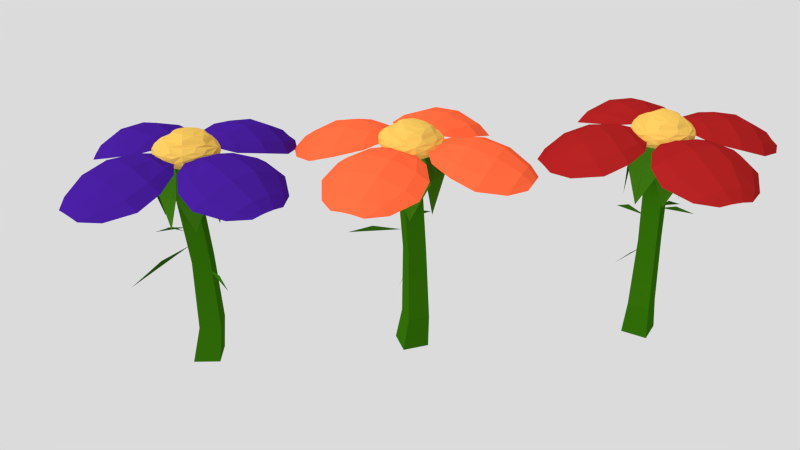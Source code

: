 # Source: Flowers1_low.blend  (saved by Blender 2.74.0; exported with 4.5.12 LTS)
import bpy
from mathutils import Matrix  # noqa: F401  (used for matrix-valued properties, if any)

bpy.ops.wm.read_factory_settings(use_empty=True)
scene = bpy.context.scene
scene.name = 'Scene'

# ---- collections
col_collection_1 = bpy.data.collections.new('Collection 1'); scene.collection.children.link(col_collection_1)

# ---- materials (node trees are filled in below, after node groups)
mat_leaf = bpy.data.materials.new('Leaf')
mat_leaf.alpha_threshold = 0.0
mat_leaf.use_transparent_shadow = False
mat_leaf.diffuse_color = (0.0411, 0.1679, 0.005954, 1.0)
mat_leaf.roughness = 0.5
mat_leaf.specular_intensity = 0.0
mat_petals = bpy.data.materials.new('Petals')
mat_petals.alpha_threshold = 0.0
mat_petals.use_transparent_shadow = False
mat_petals.diffuse_color = (1.0, 0.1332, 0.04451, 1.0)
mat_petals.roughness = 0.5
mat_petals.specular_intensity = 0.0
mat_middle = bpy.data.materials.new('Middle')
mat_middle.alpha_threshold = 0.0
mat_middle.use_transparent_shadow = False
mat_middle.diffuse_color = (0.8, 0.4956, 0.0954, 1.0)
mat_middle.roughness = 0.5
mat_middle.specular_intensity = 0.0
mat_stem = bpy.data.materials.new('Stem')
mat_stem.alpha_threshold = 0.0
mat_stem.use_transparent_shadow = False
mat_stem.diffuse_color = (0.02703, 0.1329, 0.002331, 1.0)
mat_stem.roughness = 0.5
mat_stem.specular_intensity = 0.0
mat_petals4 = bpy.data.materials.new('Petals4')
mat_petals4.alpha_threshold = 0.0
mat_petals4.use_transparent_shadow = False
mat_petals4.diffuse_color = (0.3588, 0.01309, 0.01309, 1.0)
mat_petals4.roughness = 0.5
mat_petals4.specular_intensity = 0.0
mat_petals3 = bpy.data.materials.new('petals3')
mat_petals3.alpha_threshold = 0.0
mat_petals3.use_transparent_shadow = False
mat_petals3.diffuse_color = (0.05348, 0.01094, 0.281, 1.0)
mat_petals3.roughness = 0.5
mat_petals3.specular_intensity = 0.0

# ---- material node trees

# ---- world
world_world = bpy.data.worlds.new('World'); scene.world = world_world
world_world.color = (0.7106, 0.7106, 0.7106)
world_world.use_sun_shadow = False
world_world.sun_shadow_jitter_overblur = 0.0
world_world.cycles.sampling_method = 'MANUAL'
world_world.cycles.sample_map_resolution = 256

# ---- cameras
cam_camera = bpy.data.cameras.new('Camera')
cam_camera.clip_end = 100.0
cam_camera.lens = 35.0
cam_camera.sensor_width = 32.0
cam_camera.sensor_height = 18.0
cam_camera.ortho_scale = 7.314
cam_camera.dof.focus_distance = 0.0
cam_camera.dof.aperture_fstop = 128.0

# ---- lights
light_lamp = bpy.data.lights.new('Lamp', 'SUN')
light_lamp.transmission_factor = 0.0
light_lamp.cutoff_distance = 30.0
light_lamp.use_shadow = False
light_lamp.angle = 0.1993
light_lamp.energy = 2.09
light_lamp.shadow_buffer_clip_start = 1.001
light_lamp.shadow_soft_size = 0.1
light_lamp.shadow_cascade_max_distance = 1000.0
light_lamp.cycles.use_multiple_importance_sampling = False

# ---- meshes
me_plane_001 = bpy.data.meshes.new('Plane.001')
me_plane_001.from_pydata([(1.896, -0.3523, -4.002), (0.3455, -0.3303, -3.528), (1.129, -0.2583, -3.662), (-2.182, -0.8972, -2.43), (-0.5064, -0.3459, -2.149), (-1.277, -0.6626, -2.155), (-2.525, -0.4018, -2.64), (-0.5918, -0.4256, -2.273), (-1.541, -0.4822, -2.315), (-1.193, -0.6956, -1.65), (-1.246, 0.005606, 0.1946), (-1.66, -0.05711, -0.4924), (-0.8331, -0.9367, -0.3685), (-0.7744, -0.1222, 0.5511), (-0.6575, -0.2463, 0.5686), (-0.8101, -0.2602, 0.1879), (-1.143, -0.4723, -0.4622), (-0.6639, -0.6124, 0.2816), (-0.8608, -0.2754, 0.2055), (-1.204, -0.5967, -1.036), (-1.196, -0.4864, -0.4448), (-0.6727, -0.1714, 0.5449), (-0.9621, 0.1542, -1.82), (-0.5599, 0.6444, 0.06369), (-0.6382, 0.7747, -0.663), (-1.624, -0.0452, -0.5406), (-0.6354, 0.3712, 0.4519), (-0.7747, 0.2557, 0.4691), (-0.7696, 0.2935, 0.07737), (-1.032, 0.319, -0.6198), (-1.254, 0.06934, 0.1495), (-0.8177, 0.3157, 0.08762), (-1.029, 0.2526, -1.206), (-1.082, 0.3421, -0.6097), (-0.6641, 0.2945, 0.4517), (0.2501, 0.5295, -1.876), (0.6486, 0.6385, 0.06457), (0.9552, 0.7041, -0.6525), (-0.7286, 0.8212, -0.67), (0.1478, 0.5672, 0.4226), (-0.0896, 0.5837, 0.4201), (0.03827, 0.5749, 0.03537), (0.1092, 0.6899, -0.6751), (-0.533, 0.7204, 0.05235), (0.04512, 0.6115, 0.04347), (0.1905, 0.637, -1.263), (0.1139, 0.7276, -0.6672), (0.02323, 0.5442, 0.4145), (1.339, 0.1258, -1.816), (1.226, 0.05454, 0.1517), (1.63, -0.09628, -0.533), (0.88, 0.8086, -0.6681), (0.7935, 0.2857, 0.4646), (0.6878, 0.4132, 0.4456), (0.8119, 0.3228, 0.07299), (1.163, 0.3201, -0.62), (0.7004, 0.6894, 0.05696), (0.865, 0.34, 0.08398), (1.298, 0.2349, -1.203), (1.214, 0.3384, -0.6091), (0.6954, 0.3347, 0.4457), (1.31, -0.6554, -1.699), (0.6473, -0.548, 0.2417), (0.7832, -0.8708, -0.4174), (1.716, -0.02887, -0.5431), (0.7036, -0.1879, 0.5353), (0.8359, -0.06954, 0.5176), (0.8359, -0.2024, 0.1514), (1.165, -0.4198, -0.5095), (1.306, 0.04146, 0.1537), (0.8852, -0.2202, 0.1676), (1.28, -0.5534, -1.085), (1.212, -0.4366, -0.4934), (0.7277, -0.1135, 0.5126), (-0.04339, -2.622, -2.9), (0.1015, -0.5987, -2.538), (0.1552, -1.588, -2.491), (0.2681, -1.054, -1.64), (-0.4358, -0.5925, 0.2483), (-0.6644, -0.8717, -0.4173), (1.026, -0.8698, -0.4176), (0.03953, -0.4021, 0.5673), (0.2785, -0.4021, 0.5673), (0.159, -0.4968, 0.1953), (0.189, -0.8116, -0.451), (0.7538, -0.5925, 0.2483), (0.159, -0.5304, 0.2139), (0.2332, -0.9611, -1.025), (0.187, -0.8442, -0.4326), (0.159, -0.3734, 0.5514), (-1.094, -0.9104, -6.953), (-0.1283, -0.336, -7.038), (0.837, -0.9104, -6.953), (-0.1286, -1.485, -6.867), (-0.1422, -0.924, -7.027), (0.01577, 0.003321, 0.3241), (-0.05867, -0.5743, -0.723), (0.03411, -0.6791, -3.197), (0.6397, -0.1619, -0.7956), (0.6913, -0.2891, -3.256), (-0.04898, 0.2467, -0.8616), (0.03566, 0.101, -3.314), (-0.7474, -0.1657, -0.7891), (-0.6214, -0.289, -3.255), (0.1728, -0.2393, 0.1302), (1.057, -0.235, 0.2635), (-0.2976, -0.1484, 0.1161), (-0.3005, 0.1494, 0.06071), (0.1775, 0.2421, 0.03707), (1.34, -0.2227, 0.3945), (0.03425, -0.773, 0.5304), (-1.242, -0.211, 0.3985), (-0.8014, 0.737, 0.2085), (0.9242, 0.7248, 0.2082), (1.206, -0.4603, 0.5258), (-0.4, -0.7694, 0.6089), (-1.392, 0.04188, 0.4404), (-0.4499, 0.9355, 0.2492), (1.336, 0.5902, 0.3009), (0.7164, -0.5912, 0.9181), (-0.8334, -0.5, 0.9093), (-1.185, 0.3975, 0.7451), (0.1752, 0.956, 0.6441), (1.441, 0.2726, 0.751), (1.08, 0.3492, 0.9611), (0.7794, 0.6805, 0.8952), (0.8043, 0.8349, 0.6623), (0.007927, 0.8247, 0.8719), (-0.5501, 0.656, 0.9138), (-0.8897, 0.7191, 0.684), (-0.7221, 0.1251, 1.066), (-1.071, 0.09041, 0.8839), (-1.171, -0.2269, 0.8576), (-0.1895, -0.2976, 1.141), (-0.301, -0.5276, 0.9961), (0.1707, -0.6953, 0.9454), (0.6718, -0.1407, 1.096), (0.9445, -0.2949, 0.9339), (1.354, -0.08858, 0.8176), (1.6, 0.3663, 0.5795), (1.409, 0.6385, 0.455), (1.021, 0.8483, 0.5048), (0.0355, 1.038, 0.4764), (-0.477, 1.003, 0.4003), (-0.9108, 0.8506, 0.5066), (-1.373, 0.3509, 0.6106), (-1.437, 0.05951, 0.5896), (-1.356, -0.2119, 0.7001), (-0.8361, -0.6344, 0.7819), (-0.4134, -0.7752, 0.7596), (0.05909, -0.8119, 0.8394), (0.9019, -0.6488, 0.787), (1.242, -0.4569, 0.6772), (1.471, -0.1961, 0.6954), (0.5524, 0.9801, 0.398), (0.5225, 0.9088, 0.2536), (0.02368, 0.8988, 0.1823), (-1.225, 0.6149, 0.4714), (-1.151, 0.5652, 0.3242), (-1.257, 0.2791, 0.3163), (-1.173, -0.4669, 0.6625), (-1.102, -0.4544, 0.5106), (-0.7426, -0.619, 0.4803), (0.5109, -0.7973, 0.7514), (0.4827, -0.765, 0.5925), (0.8451, -0.6157, 0.4768), (1.624, 0.06516, 0.5564), (1.532, 0.04653, 0.4046), (1.43, 0.3053, 0.2736), (0.803, 0.5275, 0.1141), (0.3162, 0.5036, 0.06345), (-0.05978, 0.6943, 0.08909), (-0.5494, 0.599, 0.1046), (-0.6604, 0.3137, 0.1039), (-1.025, 0.1673, 0.2025), (-1.015, -0.1325, 0.2544), (-0.6468, -0.2904, 0.2132), (-0.5211, -0.5355, 0.3289), (1.104, 0.2792, 0.1526), (0.9163, 0.008829, 0.1497), (0.471, 0.0002403, 0.08304), (-0.04626, -0.6282, 0.3526), (0.3069, -0.4755, 0.2504), (0.7526, -0.4749, 0.3155), (1.854, -1.688, 0.664), (1.948, -2.457, 0.5445), (1.367, -3.215, 0.3537), (1.271, -0.9405, 0.6269), (-0.3283, -0.9894, 0.7736), (-0.3439, -3.249, 0.5397), (-0.5397, -2.497, 0.8716), (-0.5084, -1.716, 0.9426), (0.4902, -0.9872, 0.7577), (0.5174, -3.251, 0.5433), (0.7132, -2.5, 0.878), (0.6815, -1.715, 0.9397), (-1.681, -1.688, 0.6668), (-1.775, -2.455, 0.5379), (-1.193, -3.214, 0.35), (-1.116, -0.9435, 0.6357), (1.856, -1.738, 0.7918), (1.95, -2.509, 0.6705), (1.367, -3.268, 0.4795), (1.281, -0.9996, 0.7528), (-0.3305, -1.056, 0.926), (-0.3439, -3.305, 0.6651), (-0.5398, -2.55, 0.9951), (-0.5085, -1.768, 1.08), (0.4955, -1.056, 0.909), (0.5174, -3.306, 0.6692), (0.7133, -2.553, 1.002), (0.6818, -1.767, 1.076), (-1.683, -1.739, 0.7958), (-1.776, -2.507, 0.6637), (-1.193, -3.267, 0.4752), (-1.123, -0.9991, 0.7606), (-0.7757, -0.6236, 0.6322), (2.558, -2.439, 0.3558), (-1.494, -0.927, 0.5556), (0.3729, -0.6944, 0.707), (-2.385, -2.439, 0.3554), (-0.739, -3.609, 0.3219), (-1.605, -3.208, 0.2701), (0.3589, -3.638, 0.3887), (-0.2188, -0.6925, 0.7272), (1.642, -0.9265, 0.5709), (1.779, -3.209, 0.2703), (2.433, -1.675, 0.4988), (-0.1853, -3.638, 0.3885), (-2.26, -1.675, 0.4985), (0.9172, -0.6251, 0.6277), (0.9125, -3.609, 0.3222), (2.992, 1.131, 0.2424), (4.236, 1.151, 0.00589), (5.442, 0.7622, -0.2399), (1.811, 0.8258, 0.3325), (1.862, -0.1388, 0.6404), (5.524, -0.2336, 0.08964), (4.351, -0.29, 0.5421), (3.077, -0.2424, 0.7225), (1.889, 0.357, 0.5392), (5.534, 0.2792, 0.01648), (4.366, 0.4561, 0.4368), (3.085, 0.4655, 0.6136), (2.965, -0.973, 0.56), (4.202, -1.065, 0.3304), (5.419, -0.7611, -0.01608), (1.738, -0.6219, 0.5866), (3.102, 1.146, 0.3606), (4.348, 1.166, 0.1219), (5.556, 0.7762, -0.1242), (1.949, 0.8493, 0.4509), (2.007, -0.1238, 0.7824), (5.641, -0.2198, 0.2047), (4.463, -0.2763, 0.6557), (3.191, -0.2271, 0.85), (2.041, 0.3782, 0.6824), (5.651, 0.2932, 0.132), (4.478, 0.4699, 0.5505), (3.199, 0.481, 0.74), (3.075, -0.9596, 0.6795), (4.313, -1.051, 0.4465), (5.533, -0.7472, 0.09918), (1.858, -0.612, 0.7022), (1.219, -0.412, 0.5988), (4.172, 1.492, -0.2309), (1.683, -0.8523, 0.5466), (1.444, 0.2983, 0.5294), (4.133, -1.449, 0.2076), (6.069, -0.5046, -0.1413), (5.391, -1.016, -0.05715), (6.139, 0.1559, -0.1775), (1.384, -0.07383, 0.6244), (1.786, 1.052, 0.2428), (5.418, 0.9975, -0.3574), (2.943, 1.456, 0.03045), (6.135, -0.1679, -0.1294), (2.904, -1.338, 0.4482), (1.361, 0.6522, 0.3828), (6.082, 0.478, -0.2878), (-1.933, 1.753, 0.1497), (-2.091, 2.461, -0.1895), (-1.573, 3.161, -0.5979), (-1.322, 1.067, 0.3064), (0.3112, 1.205, 0.4276), (0.1302, 3.292, -0.4366), (0.3865, 2.657, 0.1023), (0.4215, 1.923, 0.3988), (-0.5316, 1.178, 0.4116), (-0.7301, 3.268, -0.4296), (-0.8649, 2.622, 0.1136), (-0.7675, 1.885, 0.4015), (1.599, 1.864, 0.1358), (1.627, 2.572, -0.2124), (0.9832, 3.238, -0.6129), (1.134, 1.149, 0.3), (-1.941, 1.833, 0.2583), (-2.099, 2.542, -0.08342), (-1.579, 3.243, -0.4924), (-1.344, 1.162, 0.4123), (0.3048, 1.311, 0.5606), (0.1241, 3.376, -0.3321), (0.3808, 2.738, 0.2059), (0.4158, 2.007, 0.5164), (-0.5474, 1.29, 0.5419), (-0.7363, 3.352, -0.3246), (-0.8709, 2.703, 0.2172), (-0.7736, 1.968, 0.5179), (1.595, 1.945, 0.2455), (1.623, 2.653, -0.1064), (0.9774, 3.319, -0.5078), (1.135, 1.236, 0.4079), (0.8549, 0.8574, 0.3706), (-2.697, 2.378, -0.3632), (1.533, 1.131, 0.2187), (-0.4105, 0.927, 0.4264), (2.24, 2.531, -0.3864), (0.4963, 3.597, -0.7535), (1.396, 3.226, -0.6902), (-0.6033, 3.607, -0.6927), (0.2318, 0.936, 0.4545), (-1.695, 1.024, 0.2626), (-1.983, 3.121, -0.6744), (-2.509, 1.683, -0.002956), (-0.05982, 3.624, -0.6954), (2.181, 1.828, -0.0254), (-0.9798, 0.804, 0.3772), (-1.153, 3.546, -0.7456), (-2.863, -1.058, 0.5701), (-4.106, -1.16, 0.3508), (-5.329, -0.8671, 0.003251), (-1.637, -0.6878, 0.5884), (-1.781, 0.2838, 0.5838), (-5.462, 0.1713, 0.0292), (-4.295, 0.3579, 0.4454), (-3.02, 0.3793, 0.6299), (-1.746, -0.2064, 0.6453), (-5.446, -0.3407, 0.109), (-4.272, -0.3867, 0.5626), (-2.992, -0.3289, 0.7329), (-2.944, 1.045, 0.2584), (-4.183, 1.054, 0.01414), (-5.383, 0.655, -0.2274), (-1.722, 0.7465, 0.3704), (-2.972, -1.046, 0.6886), (-4.218, -1.148, 0.4673), (-5.443, -0.8542, 0.1191), (-1.76, -0.6805, 0.7046), (-1.921, 0.3012, 0.7237), (-5.579, 0.1842, 0.1444), (-4.408, 0.3707, 0.5592), (-3.134, 0.3938, 0.7575), (-1.886, -0.1938, 0.7837), (-5.564, -0.3277, 0.2246), (-4.385, -0.374, 0.6765), (-3.105, -0.3147, 0.8593), (-3.054, 1.06, 0.3779), (-4.295, 1.068, 0.1302), (-5.497, 0.668, -0.112), (-1.843, 0.7633, 0.4869), (-1.213, 0.567, 0.4319), (-4.024, -1.545, 0.2223), (-1.697, 0.9689, 0.2547), (-1.239, -0.1293, 0.6299), (-4.133, 1.396, -0.217), (-6.019, 0.3657, -0.2712), (-5.367, 0.8908, -0.3417), (-6.057, -0.2805, -0.1124), (-1.276, 0.2281, 0.5902), (-1.599, -0.9171, 0.5668), (-5.292, -1.122, -0.04106), (-2.796, -1.422, 0.461), (-6.068, 0.0432, -0.1609), (-2.901, 1.37, 0.04338), (-1.125, -0.4655, 0.6026), (-5.982, -0.6167, -0.1244), (0.4345, 0.3515, 1.112), (0.8003, 0.4979, 1.009), (-0.06529, 0.4463, 1.099), (-0.2043, 0.6891, 0.9803), (-0.3913, 0.1462, 1.171), (-0.08888, -0.101, 1.215), (0.4067, -0.006044, 1.188), (0.04547, -1.038, -5.642), (0.8308, -0.5685, -5.712), (0.04363, -0.1001, -5.782), (-0.7417, -0.5694, -5.712), (0.773, -0.2069, 0.9988), (-0.2306, -0.3887, 1.051), (-0.8524, 0.1031, 0.9643), (-0.6557, 0.7118, 0.7862), (-0.00215, 0.885, 0.7539), (0.8695, 0.7212, 0.7802), (1.24, 0.3537, 0.8412), (0.04374, -0.002992, 0.06667), (1.082, -0.422, 0.3882), (-0.353, -0.6967, 0.4607), (-1.24, 0.02704, 0.3158), (-0.3902, 0.8108, 0.1435), (1.178, 0.5075, 0.189), (0.4989, -0.7568, 0.8644), (-1.141, -0.4368, 0.7867), (-1.179, 0.6081, 0.609), (0.5309, 0.9575, 0.5468), (1.569, 0.07962, 0.689), (-0.1872, -0.4168, 0.2075), (0.6482, -0.2562, 0.1773), (0.4206, -0.6685, 0.4128), (1.302, 0.02367, 0.2591), (0.6697, 0.2718, 0.07023), (-0.7039, 0.005292, 0.1363), (-0.9407, -0.4031, 0.3492), (-0.1955, 0.4391, 0.04523), (-0.9714, 0.4633, 0.1925), (0.4394, 0.7419, 0.1398), (1.474, -0.2222, 0.5496), (1.598, 0.3491, 0.4187), (0.04428, -0.8361, 0.7042), (0.9165, -0.6651, 0.6405), (-1.365, -0.2229, 0.5514), (-0.8282, -0.6612, 0.639), (-0.9106, 0.8344, 0.3453), (-1.382, 0.3289, 0.4607), (1.02, 0.8336, 0.3409), (0.03782, 1.023, 0.3127), (1.171, -0.407, 0.8191), (-0.3866, -0.7035, 0.8929), (-1.351, 0.07696, 0.7438), (-0.4549, 0.9858, 0.5837), (1.36, 0.637, 0.6364), (0.3736, -0.5018, 1.012), (1.184, 0.04147, 0.8914), (-0.8234, -0.2716, 0.9902), (-0.9247, 0.4432, 0.8337), (0.05395, 0.1589, 1.183), (0.7748, 0.1859, 1.103), (-0.4898, 0.426, 1.069), (0.3365, 0.6803, 0.9931)], [], [(94, 93, 90), (8, 6, 7), (2, 1, 0), (91, 94, 90), (95, 100, 102), (76, 74, 75), (5, 4, 3), (10, 18, 21), (16, 11, 15), (20, 10, 11), (8, 7, 6), (9, 11, 16, 12), (18, 17, 21), (14, 17, 12, 15), (33, 23, 24), (12, 17, 20), (16, 15, 12), (22, 24, 29, 25), (31, 30, 34), (10, 13, 15, 11), (23, 31, 34), (20, 19, 9, 12), (29, 24, 28), (20, 18, 10), (15, 13, 21, 14), (14, 21, 17), (13, 10, 21), (18, 20, 17), (11, 9, 19, 20), (27, 30, 25, 28), (46, 36, 37), (25, 30, 33), (29, 28, 25), (35, 37, 42, 38), (44, 43, 47), (23, 26, 28, 24), (36, 44, 47), (33, 32, 22, 25), (42, 37, 41), (33, 31, 23), (28, 26, 34, 27), (27, 34, 30), (26, 23, 34), (31, 33, 30), (24, 22, 32, 33), (40, 43, 38, 41), (59, 49, 50), (38, 43, 46), (42, 41, 38), (48, 50, 55, 51), (57, 56, 60), (36, 39, 41, 37), (49, 57, 60), (46, 45, 35, 38), (55, 50, 54), (46, 44, 36), (41, 39, 47, 40), (40, 47, 43), (39, 36, 47), (44, 46, 43), (37, 35, 45, 46), (53, 56, 51, 54), (72, 62, 63), (51, 56, 59), (55, 54, 51), (61, 63, 68, 64), (70, 69, 73), (49, 52, 54, 50), (62, 70, 73), (59, 58, 48, 51), (68, 63, 67), (59, 57, 49), (54, 52, 60, 53), (53, 60, 56), (52, 49, 60), (57, 59, 56), (50, 48, 58, 59), (66, 69, 64, 67), (64, 69, 72), (68, 67, 64), (62, 65, 67, 63), (96, 95, 102), (72, 71, 61, 64), (72, 70, 62), (67, 65, 73, 66), (66, 73, 69), (65, 62, 73), (70, 72, 69), (63, 61, 71, 72), (78, 86, 89), (84, 79, 83), (88, 78, 79), (76, 75, 74), (77, 79, 84, 80), (86, 85, 89), (103, 97, 96, 102), (82, 85, 80, 83), (98, 96, 97, 99), (95, 98, 100), (80, 85, 88), (84, 83, 80), (78, 81, 83, 79), (389, 388, 133, 130), (102, 100, 101, 103), (88, 87, 77, 80), (88, 86, 78), (83, 81, 89, 82), (82, 89, 85), (100, 98, 99, 101), (81, 78, 89), (86, 88, 85), (79, 77, 87, 88), (92, 91, 385, 384), (432, 120, 426, 134), (403, 122, 126), (93, 383, 386, 90), (99, 97, 383, 384), (229, 212, 215, 218), (91, 90, 386, 385), (93, 92, 384, 383), (92, 94, 91), (93, 94, 92), (406, 104, 394, 180), (109, 408, 167, 415), (429, 126, 392), (418, 152, 425, 151), (392, 391, 127, 125), (417, 110, 407, 164), (393, 429, 392), (186, 185, 217, 226), (197, 196, 191, 190), (186, 193, 194, 185), (96, 98, 95), (408, 105, 406, 179), (122, 428, 391), (385, 101, 99, 384), (421, 112, 413, 158), (423, 113, 414, 155), (394, 104, 405, 106), (191, 196, 199, 188), (163, 417, 164, 418), (395, 105, 408, 109), (178, 408, 179, 409), (406, 105, 395, 183), (394, 106, 410, 107), (160, 419, 161, 420), (185, 184, 227, 217), (394, 107, 412, 108), (157, 421, 158, 422), (175, 410, 176, 411), (108, 409, 180, 394), (172, 412, 173, 413), (395, 109, 415, 114), (166, 415, 167, 416), (396, 110, 417, 115), (223, 193, 186, 231), (108, 412, 170, 409), (397, 111, 419, 116), (396, 162, 411, 177), (407, 110, 396, 181), (154, 423, 155, 424), (398, 112, 421, 117), (397, 159, 413, 174), (411, 111, 397, 175), (114, 415, 152, 418), (399, 113, 423, 118), (413, 112, 398, 172), (414, 113, 399, 169), (114, 418, 165, 395), (431, 137, 425, 138), (115, 420, 162, 396), (116, 422, 159, 397), (117, 424, 156, 398), (118, 416, 168, 399), (199, 196, 229, 218), (119, 430, 135, 400), (163, 418, 151, 400), (120, 432, 132, 401), (166, 416, 139, 404), (422, 146, 427, 145), (121, 433, 129, 402), (160, 420, 148, 401), (424, 143, 428, 142), (391, 392, 126, 122), (390, 389, 130, 128), (157, 422, 145, 402), (416, 140, 429, 139), (123, 431, 138, 404), (391, 390, 128, 127), (154, 424, 142, 403), (430, 119, 425, 137), (428, 390, 391), (436, 130, 380), (124, 136, 387, 393), (435, 377, 437, 376), (433, 389, 390), (131, 427, 132, 432), (434, 381, 382), (403, 126, 429, 141), (124, 435, 136), (130, 436, 128), (435, 124, 377), (381, 380, 130, 133), (215, 216, 218), (432, 388, 389), (402, 129, 428, 144), (127, 437, 125), (433, 131, 432, 389), (428, 129, 433, 390), (387, 431, 393), (432, 134, 430, 388), (430, 137, 431, 387), (404, 138, 425, 153), (400, 135, 426, 150), (425, 119, 400, 151), (135, 430, 134, 426), (141, 429, 140, 423), (154, 403, 141, 423), (420, 149, 426, 148), (431, 123, 429, 393), (144, 428, 143, 421), (157, 402, 144, 421), (428, 122, 403, 142), (147, 427, 146, 419), (160, 401, 147, 419), (427, 121, 402, 145), (150, 426, 149, 417), (163, 400, 150, 417), (426, 120, 401, 148), (153, 425, 152, 415), (178, 409, 169, 399), (166, 404, 153, 415), (118, 423, 140, 416), (156, 424, 155, 414), (398, 156, 414, 171), (117, 421, 143, 424), (159, 422, 158, 413), (116, 419, 146, 422), (162, 420, 161, 411), (115, 417, 149, 420), (188, 199, 216, 224), (165, 418, 164, 407), (407, 183, 395, 165), (168, 416, 167, 408), (178, 399, 168, 408), (171, 414, 170, 412), (172, 398, 171, 412), (174, 413, 173, 410), (175, 397, 174, 410), (107, 410, 173, 412), (177, 411, 176, 405), (181, 396, 177, 405), (429, 123, 404, 139), (180, 409, 179, 406), (222, 220, 197, 198), (183, 407, 182, 406), (181, 405, 182, 407), (222, 221, 214), (213, 214, 205, 206), (239, 244, 247, 236), (212, 213, 206, 207), (194, 193, 189, 190), (247, 244, 277, 266), (204, 215, 212, 207), (185, 194, 195, 184), (223, 209, 205, 228), (195, 194, 190, 191), (200, 211, 210, 201), (198, 197, 190, 189), (196, 197, 220, 229), (195, 192, 187, 184), (224, 219, 192, 188), (221, 198, 189, 228), (188, 192, 195, 191), (187, 192, 219, 230), (227, 184, 187, 225), (217, 201, 202, 226), (202, 231, 226), (205, 209, 210, 206), (263, 264, 266), (225, 203, 200, 227), (234, 241, 242, 233), (225, 230, 203), (223, 228, 189, 193), (236, 247, 264, 272), (228, 205, 214, 221), (245, 244, 239, 238), (203, 230, 219, 208), (202, 201, 210, 209), (234, 233, 265, 274), (204, 208, 219, 224), (207, 211, 208, 204), (187, 230, 225), (206, 210, 211, 207), (220, 213, 212, 229), (227, 200, 201, 217), (214, 213, 220, 222), (271, 241, 234, 279), (277, 260, 263, 266), (270, 268, 245, 246), (231, 202, 209, 223), (224, 216, 215, 204), (208, 211, 200, 203), (233, 232, 275, 265), (221, 222, 198), (226, 231, 186), (216, 199, 218), (270, 269, 262), (261, 262, 253, 254), (287, 292, 295, 284), (260, 261, 254, 255), (242, 241, 237, 238), (295, 292, 325, 314), (252, 263, 260, 255), (233, 242, 243, 232), (271, 257, 253, 276), (243, 242, 238, 239), (248, 259, 258, 249), (246, 245, 238, 237), (244, 245, 268, 277), (243, 240, 235, 232), (272, 267, 240, 236), (269, 246, 237, 276), (236, 240, 243, 239), (235, 240, 267, 278), (275, 232, 235, 273), (265, 249, 250, 274), (250, 279, 274), (253, 257, 258, 254), (311, 312, 314), (273, 251, 248, 275), (282, 289, 290, 281), (273, 278, 251), (271, 276, 237, 241), (284, 295, 312, 320), (276, 253, 262, 269), (293, 292, 287, 286), (251, 278, 267, 256), (250, 249, 258, 257), (282, 281, 313, 322), (252, 256, 267, 272), (255, 259, 256, 252), (235, 278, 273), (254, 258, 259, 255), (268, 261, 260, 277), (275, 248, 249, 265), (262, 261, 268, 270), (319, 289, 282, 327), (325, 308, 311, 314), (318, 316, 293, 294), (279, 250, 257, 271), (272, 264, 263, 252), (256, 259, 248, 251), (281, 280, 323, 313), (269, 270, 246), (274, 279, 234), (264, 247, 266), (318, 317, 310), (309, 310, 301, 302), (335, 340, 343, 332), (308, 309, 302, 303), (290, 289, 285, 286), (343, 340, 373, 362), (300, 311, 308, 303), (281, 290, 291, 280), (319, 305, 301, 324), (291, 290, 286, 287), (296, 307, 306, 297), (294, 293, 286, 285), (292, 293, 316, 325), (291, 288, 283, 280), (320, 315, 288, 284), (317, 294, 285, 324), (284, 288, 291, 287), (283, 288, 315, 326), (323, 280, 283, 321), (313, 297, 298, 322), (298, 327, 322), (301, 305, 306, 302), (359, 360, 362), (321, 299, 296, 323), (330, 337, 338, 329), (321, 326, 299), (319, 324, 285, 289), (332, 343, 360, 368), (324, 301, 310, 317), (341, 340, 335, 334), (299, 326, 315, 304), (298, 297, 306, 305), (330, 329, 361, 370), (300, 304, 315, 320), (303, 307, 304, 300), (283, 326, 321), (302, 306, 307, 303), (316, 309, 308, 325), (323, 296, 297, 313), (310, 309, 316, 318), (367, 337, 330, 375), (373, 356, 359, 362), (366, 364, 341, 342), (327, 298, 305, 319), (320, 312, 311, 300), (304, 307, 296, 299), (329, 328, 371, 361), (317, 318, 294), (322, 327, 282), (312, 295, 314), (378, 434, 376, 437), (366, 365, 358), (357, 358, 349, 350), (125, 377, 124), (382, 435, 376, 434), (356, 357, 350, 351), (338, 337, 333, 334), (128, 379, 127), (348, 359, 356, 351), (329, 338, 339, 328), (367, 353, 349, 372), (339, 338, 334, 335), (344, 355, 354, 345), (342, 341, 334, 333), (340, 341, 364, 373), (339, 336, 331, 328), (368, 363, 336, 332), (365, 342, 333, 372), (332, 336, 339, 335), (331, 336, 363, 374), (103, 386, 383, 97), (371, 328, 331, 369), (361, 345, 346, 370), (346, 375, 370), (349, 353, 354, 350), (128, 436, 379), (369, 347, 344, 371), (381, 434, 380), (369, 374, 347), (367, 372, 333, 337), (372, 349, 358, 365), (437, 127, 379), (347, 374, 363, 352), (346, 345, 354, 353), (136, 435, 382), (348, 352, 363, 368), (351, 355, 352, 348), (331, 374, 369), (350, 354, 355, 351), (364, 357, 356, 373), (371, 344, 345, 361), (358, 357, 364, 366), (375, 346, 353, 367), (368, 360, 359, 348), (352, 355, 344, 347), (405, 104, 406, 182), (365, 366, 342), (370, 375, 330), (360, 343, 362), (380, 434, 378, 436), (136, 382, 381, 133), (125, 437, 377), (379, 436, 378, 437), (103, 101, 385, 386), (106, 405, 176, 410), (419, 111, 411, 161), (388, 387, 136, 133), (388, 430, 387), (393, 392, 125, 124), (433, 121, 427, 131), (401, 132, 427, 147), (5, 3, 4), (409, 170, 414, 169), (2, 0, 1)])
me_plane_001.polygons.foreach_set('material_index', [3, 0, 0, 3, 3, 0, 0, 0, 0, 0, 0, 0, 0, 0, 0, 0, 0, 0, 0, 0, 0, 0, 0, 0, 0, 0, 0, 0, 0, 0, 0, 0, 0, 0, 0, 0, 0, 0, 0, 0, 0, 0, 0, 0, 0, 0, 0, 0, 0, 0, 0, 0, 0, 0, 0, 0, 0, 0, 0, 0, 0, 0, 0, 0, 0, 0, 0, 0, 0, 0, 0, 0, 0, 0, 0, 0, 0, 0, 0, 0, 0, 3, 0, 0, 0, 0, 0, 0, 0, 0, 0, 0, 0, 0, 0, 3, 0, 3, 3, 0, 0, 0, 2, 3, 0, 0, 0, 0, 3, 0, 0, 0, 3, 2, 2, 3, 3, 5, 3, 3, 3, 3, 2, 2, 2, 2, 2, 2, 2, 5, 5, 5, 3, 2, 2, 3, 2, 2, 2, 5, 2, 2, 2, 2, 2, 2, 5, 2, 2, 2, 2, 2, 2, 2, 2, 5, 2, 2, 2, 2, 2, 2, 2, 2, 2, 2, 2, 2, 2, 2, 2, 2, 2, 2, 5, 2, 2, 2, 2, 2, 2, 2, 2, 2, 2, 2, 2, 2, 2, 2, 2, 2, 2, 2, 2, 2, 2, 2, 2, 2, 2, 2, 2, 5, 2, 2, 2, 2, 2, 2, 2, 2, 2, 2, 2, 2, 2, 2, 2, 2, 2, 2, 2, 2, 2, 2, 2, 2, 2, 2, 2, 2, 2, 2, 2, 2, 2, 2, 2, 2, 5, 2, 2, 2, 2, 2, 2, 2, 2, 2, 2, 2, 2, 2, 5, 2, 2, 5, 5, 5, 5, 5, 5, 5, 5, 5, 5, 5, 5, 5, 5, 5, 5, 5, 5, 5, 5, 5, 5, 5, 5, 5, 5, 5, 5, 5, 5, 5, 5, 5, 5, 5, 5, 5, 5, 5, 5, 5, 5, 5, 5, 5, 5, 5, 5, 5, 5, 5, 5, 5, 5, 5, 5, 5, 5, 5, 5, 5, 5, 5, 5, 5, 5, 5, 5, 5, 5, 5, 5, 5, 5, 5, 5, 5, 5, 5, 5, 5, 5, 5, 5, 5, 5, 5, 5, 5, 5, 5, 5, 5, 5, 5, 5, 5, 5, 5, 5, 5, 5, 5, 5, 5, 5, 5, 5, 5, 5, 5, 5, 5, 5, 5, 5, 5, 5, 5, 5, 5, 5, 5, 5, 5, 5, 5, 5, 5, 5, 5, 5, 5, 5, 5, 5, 5, 5, 5, 5, 5, 5, 5, 5, 5, 5, 5, 5, 5, 5, 2, 5, 5, 2, 2, 5, 5, 2, 5, 5, 5, 5, 5, 5, 5, 5, 5, 5, 5, 5, 3, 5, 5, 5, 5, 2, 5, 2, 5, 5, 5, 2, 5, 5, 2, 5, 5, 5, 5, 5, 5, 5, 5, 5, 5, 2, 5, 5, 5, 2, 2, 2, 2, 3, 2, 2, 2, 2, 2, 2, 2, 0, 2, 0])
me_plane_001.materials.append(mat_leaf)
me_plane_001.materials.append(mat_petals)
me_plane_001.materials.append(mat_middle)
me_plane_001.materials.append(mat_stem)
me_plane_001.materials.append(mat_petals4)
me_plane_001.materials.append(mat_petals3)
me_plane_001.use_remesh_preserve_volume = False
me_plane_001.use_remesh_preserve_attributes = False
me_plane_001.use_mirror_vertex_groups = False
me_plane_001.update()
me_plane_000 = bpy.data.meshes.new('Plane.000')
me_plane_000.from_pydata([(1.896, -0.3523, -4.002), (0.3455, -0.3303, -3.528), (1.129, -0.2583, -3.662), (-2.182, -0.8972, -2.43), (-0.5064, -0.3459, -2.149), (-1.277, -0.6626, -2.155), (-2.525, -0.4018, -2.64), (-0.5918, -0.4256, -2.273), (-1.541, -0.4822, -2.315), (-1.193, -0.6956, -1.65), (-1.246, 0.005606, 0.1946), (-1.66, -0.05711, -0.4924), (-0.8331, -0.9367, -0.3685), (-0.7744, -0.1222, 0.5511), (-0.6575, -0.2463, 0.5686), (-0.8101, -0.2602, 0.1879), (-1.143, -0.4723, -0.4622), (-0.6639, -0.6124, 0.2816), (-0.8608, -0.2754, 0.2055), (-1.204, -0.5967, -1.036), (-1.196, -0.4864, -0.4448), (-0.6727, -0.1714, 0.5449), (-0.9621, 0.1542, -1.82), (-0.5599, 0.6444, 0.06369), (-0.6382, 0.7747, -0.663), (-1.624, -0.0452, -0.5406), (-0.6354, 0.3712, 0.4519), (-0.7747, 0.2557, 0.4691), (-0.7696, 0.2935, 0.07737), (-1.032, 0.319, -0.6198), (-1.254, 0.06934, 0.1495), (-0.8177, 0.3157, 0.08762), (-1.029, 0.2526, -1.206), (-1.082, 0.3421, -0.6097), (-0.6641, 0.2945, 0.4517), (0.2501, 0.5295, -1.876), (0.6486, 0.6385, 0.06457), (0.9552, 0.7041, -0.6525), (-0.7286, 0.8212, -0.67), (0.1478, 0.5672, 0.4226), (-0.0896, 0.5837, 0.4201), (0.03827, 0.5749, 0.03537), (0.1092, 0.6899, -0.6751), (-0.533, 0.7204, 0.05235), (0.04512, 0.6115, 0.04347), (0.1905, 0.637, -1.263), (0.1139, 0.7276, -0.6672), (0.02323, 0.5442, 0.4145), (1.339, 0.1258, -1.816), (1.226, 0.05454, 0.1517), (1.63, -0.09628, -0.533), (0.88, 0.8086, -0.6681), (0.7935, 0.2857, 0.4646), (0.6878, 0.4132, 0.4456), (0.8119, 0.3228, 0.07299), (1.163, 0.3201, -0.62), (0.7004, 0.6894, 0.05696), (0.865, 0.34, 0.08398), (1.298, 0.2349, -1.203), (1.214, 0.3384, -0.6091), (0.6954, 0.3347, 0.4457), (1.31, -0.6554, -1.699), (0.6473, -0.548, 0.2417), (0.7832, -0.8708, -0.4174), (1.716, -0.02887, -0.5431), (0.7036, -0.1879, 0.5353), (0.8359, -0.06954, 0.5176), (0.8359, -0.2024, 0.1514), (1.165, -0.4198, -0.5095), (1.306, 0.04146, 0.1537), (0.8852, -0.2202, 0.1676), (1.28, -0.5534, -1.085), (1.212, -0.4366, -0.4934), (0.7277, -0.1135, 0.5126), (-0.04339, -2.622, -2.9), (0.1015, -0.5987, -2.538), (0.1552, -1.588, -2.491), (0.2681, -1.054, -1.64), (-0.4358, -0.5925, 0.2483), (-0.6644, -0.8717, -0.4173), (1.026, -0.8698, -0.4176), (0.03953, -0.4021, 0.5673), (0.2785, -0.4021, 0.5673), (0.159, -0.4968, 0.1953), (0.189, -0.8116, -0.451), (0.7538, -0.5925, 0.2483), (0.159, -0.5304, 0.2139), (0.2332, -0.9611, -1.025), (0.187, -0.8442, -0.4326), (0.159, -0.3734, 0.5514), (-1.094, -0.9104, -6.953), (-0.1283, -0.336, -7.038), (0.837, -0.9104, -6.953), (-0.1286, -1.485, -6.867), (-0.1422, -0.924, -7.027), (0.01577, 0.003321, 0.3241), (-0.05867, -0.5743, -0.723), (0.03411, -0.6791, -3.197), (0.6397, -0.1619, -0.7956), (0.6913, -0.2891, -3.256), (-0.04898, 0.2467, -0.8616), (0.03566, 0.101, -3.314), (-0.7474, -0.1657, -0.7891), (-0.6214, -0.289, -3.255), (0.1728, -0.2393, 0.1302), (1.057, -0.235, 0.2635), (-0.2976, -0.1484, 0.1161), (-0.3005, 0.1494, 0.06071), (0.1775, 0.2421, 0.03707), (1.34, -0.2227, 0.3945), (0.03425, -0.773, 0.5304), (-1.242, -0.211, 0.3985), (-0.8014, 0.737, 0.2085), (0.9242, 0.7248, 0.2082), (1.206, -0.4603, 0.5258), (-0.4, -0.7694, 0.6089), (-1.392, 0.04188, 0.4404), (-0.4499, 0.9355, 0.2492), (1.336, 0.5902, 0.3009), (0.7164, -0.5912, 0.9181), (-0.8334, -0.5, 0.9093), (-1.185, 0.3975, 0.7451), (0.1752, 0.956, 0.6441), (1.441, 0.2726, 0.751), (1.08, 0.3492, 0.9611), (0.7794, 0.6805, 0.8952), (0.8043, 0.8349, 0.6623), (0.007927, 0.8247, 0.8719), (-0.5501, 0.656, 0.9138), (-0.8897, 0.7191, 0.684), (-0.7221, 0.1251, 1.066), (-1.071, 0.09041, 0.8839), (-1.171, -0.2269, 0.8576), (-0.1895, -0.2976, 1.141), (-0.301, -0.5276, 0.9961), (0.1707, -0.6953, 0.9454), (0.6718, -0.1407, 1.096), (0.9445, -0.2949, 0.9339), (1.354, -0.08858, 0.8176), (1.6, 0.3663, 0.5795), (1.409, 0.6385, 0.455), (1.021, 0.8483, 0.5048), (0.0355, 1.038, 0.4764), (-0.477, 1.003, 0.4003), (-0.9108, 0.8506, 0.5066), (-1.373, 0.3509, 0.6106), (-1.437, 0.05951, 0.5896), (-1.356, -0.2119, 0.7001), (-0.8361, -0.6344, 0.7819), (-0.4134, -0.7752, 0.7596), (0.05909, -0.8119, 0.8394), (0.9019, -0.6488, 0.787), (1.242, -0.4569, 0.6772), (1.471, -0.1961, 0.6954), (0.5524, 0.9801, 0.398), (0.5225, 0.9088, 0.2536), (0.02368, 0.8988, 0.1823), (-1.225, 0.6149, 0.4714), (-1.151, 0.5652, 0.3242), (-1.257, 0.2791, 0.3163), (-1.173, -0.4669, 0.6625), (-1.102, -0.4544, 0.5106), (-0.7426, -0.619, 0.4803), (0.5109, -0.7973, 0.7514), (0.4827, -0.765, 0.5925), (0.8451, -0.6157, 0.4768), (1.624, 0.06516, 0.5564), (1.532, 0.04653, 0.4046), (1.43, 0.3053, 0.2736), (0.803, 0.5275, 0.1141), (0.3162, 0.5036, 0.06345), (-0.05978, 0.6943, 0.08909), (-0.5494, 0.599, 0.1046), (-0.6604, 0.3137, 0.1039), (-1.025, 0.1673, 0.2025), (-1.015, -0.1325, 0.2544), (-0.6468, -0.2904, 0.2132), (-0.5211, -0.5355, 0.3289), (1.104, 0.2792, 0.1526), (0.9163, 0.008829, 0.1497), (0.471, 0.0002403, 0.08304), (-0.04626, -0.6282, 0.3526), (0.3069, -0.4755, 0.2504), (0.7526, -0.4749, 0.3155), (1.854, -1.688, 0.664), (1.948, -2.457, 0.5445), (1.367, -3.215, 0.3537), (1.271, -0.9405, 0.6269), (-0.3283, -0.9894, 0.7736), (-0.3439, -3.249, 0.5397), (-0.5397, -2.497, 0.8716), (-0.5084, -1.716, 0.9426), (0.4902, -0.9872, 0.7577), (0.5174, -3.251, 0.5433), (0.7132, -2.5, 0.878), (0.6815, -1.715, 0.9397), (-1.681, -1.688, 0.6668), (-1.775, -2.455, 0.5379), (-1.193, -3.214, 0.35), (-1.116, -0.9435, 0.6357), (1.856, -1.738, 0.7918), (1.95, -2.509, 0.6705), (1.367, -3.268, 0.4795), (1.281, -0.9996, 0.7528), (-0.3305, -1.056, 0.926), (-0.3439, -3.305, 0.6651), (-0.5398, -2.55, 0.9951), (-0.5085, -1.768, 1.08), (0.4955, -1.056, 0.909), (0.5174, -3.306, 0.6692), (0.7133, -2.553, 1.002), (0.6818, -1.767, 1.076), (-1.683, -1.739, 0.7958), (-1.776, -2.507, 0.6637), (-1.193, -3.267, 0.4752), (-1.123, -0.9991, 0.7606), (-0.7757, -0.6236, 0.6322), (2.558, -2.439, 0.3558), (-1.494, -0.927, 0.5556), (0.3729, -0.6944, 0.707), (-2.385, -2.439, 0.3554), (-0.739, -3.609, 0.3219), (-1.605, -3.208, 0.2701), (0.3589, -3.638, 0.3887), (-0.2188, -0.6925, 0.7272), (1.642, -0.9265, 0.5709), (1.779, -3.209, 0.2703), (2.433, -1.675, 0.4988), (-0.1853, -3.638, 0.3885), (-2.26, -1.675, 0.4985), (0.9172, -0.6251, 0.6277), (0.9125, -3.609, 0.3222), (2.992, 1.131, 0.2424), (4.236, 1.151, 0.00589), (5.442, 0.7622, -0.2399), (1.811, 0.8258, 0.3325), (1.862, -0.1388, 0.6404), (5.524, -0.2336, 0.08964), (4.351, -0.29, 0.5421), (3.077, -0.2424, 0.7225), (1.889, 0.357, 0.5392), (5.534, 0.2792, 0.01648), (4.366, 0.4561, 0.4368), (3.085, 0.4655, 0.6136), (2.965, -0.973, 0.56), (4.202, -1.065, 0.3304), (5.419, -0.7611, -0.01608), (1.738, -0.6219, 0.5866), (3.102, 1.146, 0.3606), (4.348, 1.166, 0.1219), (5.556, 0.7762, -0.1242), (1.949, 0.8493, 0.4509), (2.007, -0.1238, 0.7824), (5.641, -0.2198, 0.2047), (4.463, -0.2763, 0.6557), (3.191, -0.2271, 0.85), (2.041, 0.3782, 0.6824), (5.651, 0.2932, 0.132), (4.478, 0.4699, 0.5505), (3.199, 0.481, 0.74), (3.075, -0.9596, 0.6795), (4.313, -1.051, 0.4465), (5.533, -0.7472, 0.09918), (1.858, -0.612, 0.7022), (1.219, -0.412, 0.5988), (4.172, 1.492, -0.2309), (1.683, -0.8523, 0.5466), (1.444, 0.2983, 0.5294), (4.133, -1.449, 0.2076), (6.069, -0.5046, -0.1413), (5.391, -1.016, -0.05715), (6.139, 0.1559, -0.1775), (1.384, -0.07383, 0.6244), (1.786, 1.052, 0.2428), (5.418, 0.9975, -0.3574), (2.943, 1.456, 0.03045), (6.135, -0.1679, -0.1294), (2.904, -1.338, 0.4482), (1.361, 0.6522, 0.3828), (6.082, 0.478, -0.2878), (-1.933, 1.753, 0.1497), (-2.091, 2.461, -0.1895), (-1.573, 3.161, -0.5979), (-1.322, 1.067, 0.3064), (0.3112, 1.205, 0.4276), (0.1302, 3.292, -0.4366), (0.3865, 2.657, 0.1023), (0.4215, 1.923, 0.3988), (-0.5316, 1.178, 0.4116), (-0.7301, 3.268, -0.4296), (-0.8649, 2.622, 0.1136), (-0.7675, 1.885, 0.4015), (1.599, 1.864, 0.1358), (1.627, 2.572, -0.2124), (0.9832, 3.238, -0.6129), (1.134, 1.149, 0.3), (-1.941, 1.833, 0.2583), (-2.099, 2.542, -0.08342), (-1.579, 3.243, -0.4924), (-1.344, 1.162, 0.4123), (0.3048, 1.311, 0.5606), (0.1241, 3.376, -0.3321), (0.3808, 2.738, 0.2059), (0.4158, 2.007, 0.5164), (-0.5474, 1.29, 0.5419), (-0.7363, 3.352, -0.3246), (-0.8709, 2.703, 0.2172), (-0.7736, 1.968, 0.5179), (1.595, 1.945, 0.2455), (1.623, 2.653, -0.1064), (0.9774, 3.319, -0.5078), (1.135, 1.236, 0.4079), (0.8549, 0.8574, 0.3706), (-2.697, 2.378, -0.3632), (1.533, 1.131, 0.2187), (-0.4105, 0.927, 0.4264), (2.24, 2.531, -0.3864), (0.4963, 3.597, -0.7535), (1.396, 3.226, -0.6902), (-0.6033, 3.607, -0.6927), (0.2318, 0.936, 0.4545), (-1.695, 1.024, 0.2626), (-1.983, 3.121, -0.6744), (-2.509, 1.683, -0.002956), (-0.05982, 3.624, -0.6954), (2.181, 1.828, -0.0254), (-0.9798, 0.804, 0.3772), (-1.153, 3.546, -0.7456), (-2.863, -1.058, 0.5701), (-4.106, -1.16, 0.3508), (-5.329, -0.8671, 0.003251), (-1.637, -0.6878, 0.5884), (-1.781, 0.2838, 0.5838), (-5.462, 0.1713, 0.0292), (-4.295, 0.3579, 0.4454), (-3.02, 0.3793, 0.6299), (-1.746, -0.2064, 0.6453), (-5.446, -0.3407, 0.109), (-4.272, -0.3867, 0.5626), (-2.992, -0.3289, 0.7329), (-2.944, 1.045, 0.2584), (-4.183, 1.054, 0.01414), (-5.383, 0.655, -0.2274), (-1.722, 0.7465, 0.3704), (-2.972, -1.046, 0.6886), (-4.218, -1.148, 0.4673), (-5.443, -0.8542, 0.1191), (-1.76, -0.6805, 0.7046), (-1.921, 0.3012, 0.7237), (-5.579, 0.1842, 0.1444), (-4.408, 0.3707, 0.5592), (-3.134, 0.3938, 0.7575), (-1.886, -0.1938, 0.7837), (-5.564, -0.3277, 0.2246), (-4.385, -0.374, 0.6765), (-3.105, -0.3147, 0.8593), (-3.054, 1.06, 0.3779), (-4.295, 1.068, 0.1302), (-5.497, 0.668, -0.112), (-1.843, 0.7633, 0.4869), (-1.213, 0.567, 0.4319), (-4.024, -1.545, 0.2223), (-1.697, 0.9689, 0.2547), (-1.239, -0.1293, 0.6299), (-4.133, 1.396, -0.217), (-6.019, 0.3657, -0.2712), (-5.367, 0.8908, -0.3417), (-6.057, -0.2805, -0.1124), (-1.276, 0.2281, 0.5902), (-1.599, -0.9171, 0.5668), (-5.292, -1.122, -0.04106), (-2.796, -1.422, 0.461), (-6.068, 0.0432, -0.1609), (-2.901, 1.37, 0.04338), (-1.125, -0.4655, 0.6026), (-5.982, -0.6167, -0.1244), (0.4345, 0.3515, 1.112), (0.8003, 0.4979, 1.009), (-0.06529, 0.4463, 1.099), (-0.2043, 0.6891, 0.9803), (-0.3913, 0.1462, 1.171), (-0.08888, -0.101, 1.215), (0.4067, -0.006044, 1.188), (0.04547, -1.038, -5.642), (0.8308, -0.5685, -5.712), (0.04363, -0.1001, -5.782), (-0.7417, -0.5694, -5.712), (0.773, -0.2069, 0.9988), (-0.2306, -0.3887, 1.051), (-0.8524, 0.1031, 0.9643), (-0.6557, 0.7118, 0.7862), (-0.00215, 0.885, 0.7539), (0.8695, 0.7212, 0.7802), (1.24, 0.3537, 0.8412), (0.04374, -0.002992, 0.06667), (1.082, -0.422, 0.3882), (-0.353, -0.6967, 0.4607), (-1.24, 0.02704, 0.3158), (-0.3902, 0.8108, 0.1435), (1.178, 0.5075, 0.189), (0.4989, -0.7568, 0.8644), (-1.141, -0.4368, 0.7867), (-1.179, 0.6081, 0.609), (0.5309, 0.9575, 0.5468), (1.569, 0.07962, 0.689), (-0.1872, -0.4168, 0.2075), (0.6482, -0.2562, 0.1773), (0.4206, -0.6685, 0.4128), (1.302, 0.02367, 0.2591), (0.6697, 0.2718, 0.07023), (-0.7039, 0.005292, 0.1363), (-0.9407, -0.4031, 0.3492), (-0.1955, 0.4391, 0.04523), (-0.9714, 0.4633, 0.1925), (0.4394, 0.7419, 0.1398), (1.474, -0.2222, 0.5496), (1.598, 0.3491, 0.4187), (0.04428, -0.8361, 0.7042), (0.9165, -0.6651, 0.6405), (-1.365, -0.2229, 0.5514), (-0.8282, -0.6612, 0.639), (-0.9106, 0.8344, 0.3453), (-1.382, 0.3289, 0.4607), (1.02, 0.8336, 0.3409), (0.03782, 1.023, 0.3127), (1.171, -0.407, 0.8191), (-0.3866, -0.7035, 0.8929), (-1.351, 0.07696, 0.7438), (-0.4549, 0.9858, 0.5837), (1.36, 0.637, 0.6364), (0.3736, -0.5018, 1.012), (1.184, 0.04147, 0.8914), (-0.8234, -0.2716, 0.9902), (-0.9247, 0.4432, 0.8337), (0.05395, 0.1589, 1.183), (0.7748, 0.1859, 1.103), (-0.4898, 0.426, 1.069), (0.3365, 0.6803, 0.9931)], [], [(94, 93, 90), (8, 6, 7), (2, 1, 0), (91, 94, 90), (95, 100, 102), (76, 74, 75), (5, 4, 3), (10, 18, 21), (16, 11, 15), (20, 10, 11), (8, 7, 6), (9, 11, 16, 12), (18, 17, 21), (14, 17, 12, 15), (33, 23, 24), (12, 17, 20), (16, 15, 12), (22, 24, 29, 25), (31, 30, 34), (10, 13, 15, 11), (23, 31, 34), (20, 19, 9, 12), (29, 24, 28), (20, 18, 10), (15, 13, 21, 14), (14, 21, 17), (13, 10, 21), (18, 20, 17), (11, 9, 19, 20), (27, 30, 25, 28), (46, 36, 37), (25, 30, 33), (29, 28, 25), (35, 37, 42, 38), (44, 43, 47), (23, 26, 28, 24), (36, 44, 47), (33, 32, 22, 25), (42, 37, 41), (33, 31, 23), (28, 26, 34, 27), (27, 34, 30), (26, 23, 34), (31, 33, 30), (24, 22, 32, 33), (40, 43, 38, 41), (59, 49, 50), (38, 43, 46), (42, 41, 38), (48, 50, 55, 51), (57, 56, 60), (36, 39, 41, 37), (49, 57, 60), (46, 45, 35, 38), (55, 50, 54), (46, 44, 36), (41, 39, 47, 40), (40, 47, 43), (39, 36, 47), (44, 46, 43), (37, 35, 45, 46), (53, 56, 51, 54), (72, 62, 63), (51, 56, 59), (55, 54, 51), (61, 63, 68, 64), (70, 69, 73), (49, 52, 54, 50), (62, 70, 73), (59, 58, 48, 51), (68, 63, 67), (59, 57, 49), (54, 52, 60, 53), (53, 60, 56), (52, 49, 60), (57, 59, 56), (50, 48, 58, 59), (66, 69, 64, 67), (64, 69, 72), (68, 67, 64), (62, 65, 67, 63), (96, 95, 102), (72, 71, 61, 64), (72, 70, 62), (67, 65, 73, 66), (66, 73, 69), (65, 62, 73), (70, 72, 69), (63, 61, 71, 72), (78, 86, 89), (84, 79, 83), (88, 78, 79), (76, 75, 74), (77, 79, 84, 80), (86, 85, 89), (103, 97, 96, 102), (82, 85, 80, 83), (98, 96, 97, 99), (95, 98, 100), (80, 85, 88), (84, 83, 80), (78, 81, 83, 79), (389, 388, 133, 130), (102, 100, 101, 103), (88, 87, 77, 80), (88, 86, 78), (83, 81, 89, 82), (82, 89, 85), (100, 98, 99, 101), (81, 78, 89), (86, 88, 85), (79, 77, 87, 88), (92, 91, 385, 384), (432, 120, 426, 134), (403, 122, 126), (93, 383, 386, 90), (99, 97, 383, 384), (229, 212, 215, 218), (91, 90, 386, 385), (93, 92, 384, 383), (92, 94, 91), (93, 94, 92), (406, 104, 394, 180), (109, 408, 167, 415), (429, 126, 392), (418, 152, 425, 151), (392, 391, 127, 125), (417, 110, 407, 164), (393, 429, 392), (186, 185, 217, 226), (197, 196, 191, 190), (186, 193, 194, 185), (96, 98, 95), (408, 105, 406, 179), (122, 428, 391), (385, 101, 99, 384), (421, 112, 413, 158), (423, 113, 414, 155), (394, 104, 405, 106), (191, 196, 199, 188), (163, 417, 164, 418), (395, 105, 408, 109), (178, 408, 179, 409), (406, 105, 395, 183), (394, 106, 410, 107), (160, 419, 161, 420), (185, 184, 227, 217), (394, 107, 412, 108), (157, 421, 158, 422), (175, 410, 176, 411), (108, 409, 180, 394), (172, 412, 173, 413), (395, 109, 415, 114), (166, 415, 167, 416), (396, 110, 417, 115), (223, 193, 186, 231), (108, 412, 170, 409), (397, 111, 419, 116), (396, 162, 411, 177), (407, 110, 396, 181), (154, 423, 155, 424), (398, 112, 421, 117), (397, 159, 413, 174), (411, 111, 397, 175), (114, 415, 152, 418), (399, 113, 423, 118), (413, 112, 398, 172), (414, 113, 399, 169), (114, 418, 165, 395), (431, 137, 425, 138), (115, 420, 162, 396), (116, 422, 159, 397), (117, 424, 156, 398), (118, 416, 168, 399), (199, 196, 229, 218), (119, 430, 135, 400), (163, 418, 151, 400), (120, 432, 132, 401), (166, 416, 139, 404), (422, 146, 427, 145), (121, 433, 129, 402), (160, 420, 148, 401), (424, 143, 428, 142), (391, 392, 126, 122), (390, 389, 130, 128), (157, 422, 145, 402), (416, 140, 429, 139), (123, 431, 138, 404), (391, 390, 128, 127), (154, 424, 142, 403), (430, 119, 425, 137), (428, 390, 391), (436, 130, 380), (124, 136, 387, 393), (435, 377, 437, 376), (433, 389, 390), (131, 427, 132, 432), (434, 381, 382), (403, 126, 429, 141), (124, 435, 136), (130, 436, 128), (435, 124, 377), (381, 380, 130, 133), (215, 216, 218), (432, 388, 389), (402, 129, 428, 144), (127, 437, 125), (433, 131, 432, 389), (428, 129, 433, 390), (387, 431, 393), (432, 134, 430, 388), (430, 137, 431, 387), (404, 138, 425, 153), (400, 135, 426, 150), (425, 119, 400, 151), (135, 430, 134, 426), (141, 429, 140, 423), (154, 403, 141, 423), (420, 149, 426, 148), (431, 123, 429, 393), (144, 428, 143, 421), (157, 402, 144, 421), (428, 122, 403, 142), (147, 427, 146, 419), (160, 401, 147, 419), (427, 121, 402, 145), (150, 426, 149, 417), (163, 400, 150, 417), (426, 120, 401, 148), (153, 425, 152, 415), (178, 409, 169, 399), (166, 404, 153, 415), (118, 423, 140, 416), (156, 424, 155, 414), (398, 156, 414, 171), (117, 421, 143, 424), (159, 422, 158, 413), (116, 419, 146, 422), (162, 420, 161, 411), (115, 417, 149, 420), (188, 199, 216, 224), (165, 418, 164, 407), (407, 183, 395, 165), (168, 416, 167, 408), (178, 399, 168, 408), (171, 414, 170, 412), (172, 398, 171, 412), (174, 413, 173, 410), (175, 397, 174, 410), (107, 410, 173, 412), (177, 411, 176, 405), (181, 396, 177, 405), (429, 123, 404, 139), (180, 409, 179, 406), (222, 220, 197, 198), (183, 407, 182, 406), (181, 405, 182, 407), (222, 221, 214), (213, 214, 205, 206), (239, 244, 247, 236), (212, 213, 206, 207), (194, 193, 189, 190), (247, 244, 277, 266), (204, 215, 212, 207), (185, 194, 195, 184), (223, 209, 205, 228), (195, 194, 190, 191), (200, 211, 210, 201), (198, 197, 190, 189), (196, 197, 220, 229), (195, 192, 187, 184), (224, 219, 192, 188), (221, 198, 189, 228), (188, 192, 195, 191), (187, 192, 219, 230), (227, 184, 187, 225), (217, 201, 202, 226), (202, 231, 226), (205, 209, 210, 206), (263, 264, 266), (225, 203, 200, 227), (234, 241, 242, 233), (225, 230, 203), (223, 228, 189, 193), (236, 247, 264, 272), (228, 205, 214, 221), (245, 244, 239, 238), (203, 230, 219, 208), (202, 201, 210, 209), (234, 233, 265, 274), (204, 208, 219, 224), (207, 211, 208, 204), (187, 230, 225), (206, 210, 211, 207), (220, 213, 212, 229), (227, 200, 201, 217), (214, 213, 220, 222), (271, 241, 234, 279), (277, 260, 263, 266), (270, 268, 245, 246), (231, 202, 209, 223), (224, 216, 215, 204), (208, 211, 200, 203), (233, 232, 275, 265), (221, 222, 198), (226, 231, 186), (216, 199, 218), (270, 269, 262), (261, 262, 253, 254), (287, 292, 295, 284), (260, 261, 254, 255), (242, 241, 237, 238), (295, 292, 325, 314), (252, 263, 260, 255), (233, 242, 243, 232), (271, 257, 253, 276), (243, 242, 238, 239), (248, 259, 258, 249), (246, 245, 238, 237), (244, 245, 268, 277), (243, 240, 235, 232), (272, 267, 240, 236), (269, 246, 237, 276), (236, 240, 243, 239), (235, 240, 267, 278), (275, 232, 235, 273), (265, 249, 250, 274), (250, 279, 274), (253, 257, 258, 254), (311, 312, 314), (273, 251, 248, 275), (282, 289, 290, 281), (273, 278, 251), (271, 276, 237, 241), (284, 295, 312, 320), (276, 253, 262, 269), (293, 292, 287, 286), (251, 278, 267, 256), (250, 249, 258, 257), (282, 281, 313, 322), (252, 256, 267, 272), (255, 259, 256, 252), (235, 278, 273), (254, 258, 259, 255), (268, 261, 260, 277), (275, 248, 249, 265), (262, 261, 268, 270), (319, 289, 282, 327), (325, 308, 311, 314), (318, 316, 293, 294), (279, 250, 257, 271), (272, 264, 263, 252), (256, 259, 248, 251), (281, 280, 323, 313), (269, 270, 246), (274, 279, 234), (264, 247, 266), (318, 317, 310), (309, 310, 301, 302), (335, 340, 343, 332), (308, 309, 302, 303), (290, 289, 285, 286), (343, 340, 373, 362), (300, 311, 308, 303), (281, 290, 291, 280), (319, 305, 301, 324), (291, 290, 286, 287), (296, 307, 306, 297), (294, 293, 286, 285), (292, 293, 316, 325), (291, 288, 283, 280), (320, 315, 288, 284), (317, 294, 285, 324), (284, 288, 291, 287), (283, 288, 315, 326), (323, 280, 283, 321), (313, 297, 298, 322), (298, 327, 322), (301, 305, 306, 302), (359, 360, 362), (321, 299, 296, 323), (330, 337, 338, 329), (321, 326, 299), (319, 324, 285, 289), (332, 343, 360, 368), (324, 301, 310, 317), (341, 340, 335, 334), (299, 326, 315, 304), (298, 297, 306, 305), (330, 329, 361, 370), (300, 304, 315, 320), (303, 307, 304, 300), (283, 326, 321), (302, 306, 307, 303), (316, 309, 308, 325), (323, 296, 297, 313), (310, 309, 316, 318), (367, 337, 330, 375), (373, 356, 359, 362), (366, 364, 341, 342), (327, 298, 305, 319), (320, 312, 311, 300), (304, 307, 296, 299), (329, 328, 371, 361), (317, 318, 294), (322, 327, 282), (312, 295, 314), (378, 434, 376, 437), (366, 365, 358), (357, 358, 349, 350), (125, 377, 124), (382, 435, 376, 434), (356, 357, 350, 351), (338, 337, 333, 334), (128, 379, 127), (348, 359, 356, 351), (329, 338, 339, 328), (367, 353, 349, 372), (339, 338, 334, 335), (344, 355, 354, 345), (342, 341, 334, 333), (340, 341, 364, 373), (339, 336, 331, 328), (368, 363, 336, 332), (365, 342, 333, 372), (332, 336, 339, 335), (331, 336, 363, 374), (103, 386, 383, 97), (371, 328, 331, 369), (361, 345, 346, 370), (346, 375, 370), (349, 353, 354, 350), (128, 436, 379), (369, 347, 344, 371), (381, 434, 380), (369, 374, 347), (367, 372, 333, 337), (372, 349, 358, 365), (437, 127, 379), (347, 374, 363, 352), (346, 345, 354, 353), (136, 435, 382), (348, 352, 363, 368), (351, 355, 352, 348), (331, 374, 369), (350, 354, 355, 351), (364, 357, 356, 373), (371, 344, 345, 361), (358, 357, 364, 366), (375, 346, 353, 367), (368, 360, 359, 348), (352, 355, 344, 347), (405, 104, 406, 182), (365, 366, 342), (370, 375, 330), (360, 343, 362), (380, 434, 378, 436), (136, 382, 381, 133), (125, 437, 377), (379, 436, 378, 437), (103, 101, 385, 386), (106, 405, 176, 410), (419, 111, 411, 161), (388, 387, 136, 133), (388, 430, 387), (393, 392, 125, 124), (433, 121, 427, 131), (401, 132, 427, 147), (5, 3, 4), (409, 170, 414, 169), (2, 0, 1)])
me_plane_000.polygons.foreach_set('material_index', [3, 0, 0, 3, 3, 0, 0, 0, 0, 0, 0, 0, 0, 0, 0, 0, 0, 0, 0, 0, 0, 0, 0, 0, 0, 0, 0, 0, 0, 0, 0, 0, 0, 0, 0, 0, 0, 0, 0, 0, 0, 0, 0, 0, 0, 0, 0, 0, 0, 0, 0, 0, 0, 0, 0, 0, 0, 0, 0, 0, 0, 0, 0, 0, 0, 0, 0, 0, 0, 0, 0, 0, 0, 0, 0, 0, 0, 0, 0, 0, 0, 3, 0, 0, 0, 0, 0, 0, 0, 0, 0, 0, 0, 0, 0, 3, 0, 3, 3, 0, 0, 0, 2, 3, 0, 0, 0, 0, 3, 0, 0, 0, 3, 2, 2, 3, 3, 1, 3, 3, 3, 3, 2, 2, 2, 2, 2, 2, 2, 1, 1, 1, 3, 2, 2, 3, 2, 2, 2, 1, 2, 2, 2, 2, 2, 2, 1, 2, 2, 2, 2, 2, 2, 2, 2, 1, 2, 2, 2, 2, 2, 2, 2, 2, 2, 2, 2, 2, 2, 2, 2, 2, 2, 2, 1, 2, 2, 2, 2, 2, 2, 2, 2, 2, 2, 2, 2, 2, 2, 2, 2, 2, 2, 2, 2, 2, 2, 2, 2, 2, 2, 2, 2, 1, 2, 2, 2, 2, 2, 2, 2, 2, 2, 2, 2, 2, 2, 2, 2, 2, 2, 2, 2, 2, 2, 2, 2, 2, 2, 2, 2, 2, 2, 2, 2, 2, 2, 2, 2, 2, 1, 2, 2, 2, 2, 2, 2, 2, 2, 2, 2, 2, 2, 2, 1, 2, 2, 1, 1, 1, 1, 1, 1, 1, 1, 1, 1, 1, 1, 1, 1, 1, 1, 1, 1, 1, 1, 1, 1, 1, 1, 1, 1, 1, 1, 1, 1, 1, 1, 1, 1, 1, 1, 1, 1, 1, 1, 1, 1, 1, 1, 1, 1, 1, 1, 1, 1, 1, 1, 1, 1, 1, 1, 1, 1, 1, 1, 1, 1, 1, 1, 1, 1, 1, 1, 1, 1, 1, 1, 1, 1, 1, 1, 1, 1, 1, 1, 1, 1, 1, 1, 1, 1, 1, 1, 1, 1, 1, 1, 1, 1, 1, 1, 1, 1, 1, 1, 1, 1, 1, 1, 1, 1, 1, 1, 1, 1, 1, 1, 1, 1, 1, 1, 1, 1, 1, 1, 1, 1, 1, 1, 1, 1, 1, 1, 1, 1, 1, 1, 1, 1, 1, 1, 1, 1, 1, 1, 1, 1, 1, 1, 1, 1, 1, 1, 1, 1, 2, 1, 1, 2, 2, 1, 1, 2, 1, 1, 1, 1, 1, 1, 1, 1, 1, 1, 1, 1, 3, 1, 1, 1, 1, 2, 1, 2, 1, 1, 1, 2, 1, 1, 2, 1, 1, 1, 1, 1, 1, 1, 1, 1, 1, 2, 1, 1, 1, 2, 2, 2, 2, 3, 2, 2, 2, 2, 2, 2, 2, 0, 2, 0])
me_plane_000.materials.append(mat_leaf)
me_plane_000.materials.append(mat_petals)
me_plane_000.materials.append(mat_middle)
me_plane_000.materials.append(mat_stem)
me_plane_000.materials.append(mat_petals4)
me_plane_000.use_remesh_preserve_volume = False
me_plane_000.use_remesh_preserve_attributes = False
me_plane_000.use_mirror_vertex_groups = False
me_plane_000.update()
me_plane_013 = bpy.data.meshes.new('Plane.013')
me_plane_013.from_pydata([(1.896, -0.3523, -4.002), (0.3455, -0.3303, -3.528), (1.129, -0.2583, -3.662), (-2.182, -0.8972, -2.43), (-0.5064, -0.3459, -2.149), (-1.277, -0.6626, -2.155), (-2.525, -0.4018, -2.64), (-0.5918, -0.4256, -2.273), (-1.541, -0.4822, -2.315), (-1.193, -0.6956, -1.65), (-1.246, 0.005606, 0.1946), (-1.66, -0.05711, -0.4924), (-0.8331, -0.9367, -0.3685), (-0.7744, -0.1222, 0.5511), (-0.6575, -0.2463, 0.5686), (-0.8101, -0.2602, 0.1879), (-1.143, -0.4723, -0.4622), (-0.6639, -0.6124, 0.2816), (-0.8608, -0.2754, 0.2055), (-1.204, -0.5967, -1.036), (-1.196, -0.4864, -0.4448), (-0.6727, -0.1714, 0.5449), (-0.9621, 0.1542, -1.82), (-0.5599, 0.6444, 0.06369), (-0.6382, 0.7747, -0.663), (-1.624, -0.0452, -0.5406), (-0.6354, 0.3712, 0.4519), (-0.7747, 0.2557, 0.4691), (-0.7696, 0.2935, 0.07737), (-1.032, 0.319, -0.6198), (-1.254, 0.06934, 0.1495), (-0.8177, 0.3157, 0.08762), (-1.029, 0.2526, -1.206), (-1.082, 0.3421, -0.6097), (-0.6641, 0.2945, 0.4517), (0.2501, 0.5295, -1.876), (0.6486, 0.6385, 0.06457), (0.9552, 0.7041, -0.6525), (-0.7286, 0.8212, -0.67), (0.1478, 0.5672, 0.4226), (-0.0896, 0.5837, 0.4201), (0.03827, 0.5749, 0.03537), (0.1092, 0.6899, -0.6751), (-0.533, 0.7204, 0.05235), (0.04512, 0.6115, 0.04347), (0.1905, 0.637, -1.263), (0.1139, 0.7276, -0.6672), (0.02323, 0.5442, 0.4145), (1.339, 0.1258, -1.816), (1.226, 0.05454, 0.1517), (1.63, -0.09628, -0.533), (0.88, 0.8086, -0.6681), (0.7935, 0.2857, 0.4646), (0.6878, 0.4132, 0.4456), (0.8119, 0.3228, 0.07299), (1.163, 0.3201, -0.62), (0.7004, 0.6894, 0.05696), (0.865, 0.34, 0.08398), (1.298, 0.2349, -1.203), (1.214, 0.3384, -0.6091), (0.6954, 0.3347, 0.4457), (1.31, -0.6554, -1.699), (0.6473, -0.548, 0.2417), (0.7832, -0.8708, -0.4174), (1.716, -0.02887, -0.5431), (0.7036, -0.1879, 0.5353), (0.8359, -0.06954, 0.5176), (0.8359, -0.2024, 0.1514), (1.165, -0.4198, -0.5095), (1.306, 0.04146, 0.1537), (0.8852, -0.2202, 0.1676), (1.28, -0.5534, -1.085), (1.212, -0.4366, -0.4934), (0.7277, -0.1135, 0.5126), (-0.04339, -2.622, -2.9), (0.1015, -0.5987, -2.538), (0.1552, -1.588, -2.491), (0.2681, -1.054, -1.64), (-0.4358, -0.5925, 0.2483), (-0.6644, -0.8717, -0.4173), (1.026, -0.8698, -0.4176), (0.03953, -0.4021, 0.5673), (0.2785, -0.4021, 0.5673), (0.159, -0.4968, 0.1953), (0.189, -0.8116, -0.451), (0.7538, -0.5925, 0.2483), (0.159, -0.5304, 0.2139), (0.2332, -0.9611, -1.025), (0.187, -0.8442, -0.4326), (0.159, -0.3734, 0.5514), (-1.094, -0.9104, -6.953), (-0.1283, -0.336, -7.038), (0.837, -0.9104, -6.953), (-0.1286, -1.485, -6.867), (-0.1422, -0.924, -7.027), (0.01577, 0.003321, 0.3241), (-0.05867, -0.5743, -0.723), (0.03411, -0.6791, -3.197), (0.6397, -0.1619, -0.7956), (0.6913, -0.2891, -3.256), (-0.04898, 0.2467, -0.8616), (0.03566, 0.101, -3.314), (-0.7474, -0.1657, -0.7891), (-0.6214, -0.289, -3.255), (0.1728, -0.2393, 0.1302), (1.057, -0.235, 0.2635), (-0.2976, -0.1484, 0.1161), (-0.3005, 0.1494, 0.06071), (0.1775, 0.2421, 0.03707), (1.34, -0.2227, 0.3945), (0.03425, -0.773, 0.5304), (-1.242, -0.211, 0.3985), (-0.8014, 0.737, 0.2085), (0.9242, 0.7248, 0.2082), (1.206, -0.4603, 0.5258), (-0.4, -0.7694, 0.6089), (-1.392, 0.04188, 0.4404), (-0.4499, 0.9355, 0.2492), (1.336, 0.5902, 0.3009), (0.7164, -0.5912, 0.9181), (-0.8334, -0.5, 0.9093), (-1.185, 0.3975, 0.7451), (0.1752, 0.956, 0.6441), (1.441, 0.2726, 0.751), (1.08, 0.3492, 0.9611), (0.7794, 0.6805, 0.8952), (0.8043, 0.8349, 0.6623), (0.007927, 0.8247, 0.8719), (-0.5501, 0.656, 0.9138), (-0.8897, 0.7191, 0.684), (-0.7221, 0.1251, 1.066), (-1.071, 0.09041, 0.8839), (-1.171, -0.2269, 0.8576), (-0.1895, -0.2976, 1.141), (-0.301, -0.5276, 0.9961), (0.1707, -0.6953, 0.9454), (0.6718, -0.1407, 1.096), (0.9445, -0.2949, 0.9339), (1.354, -0.08858, 0.8176), (1.6, 0.3663, 0.5795), (1.409, 0.6385, 0.455), (1.021, 0.8483, 0.5048), (0.0355, 1.038, 0.4764), (-0.477, 1.003, 0.4003), (-0.9108, 0.8506, 0.5066), (-1.373, 0.3509, 0.6106), (-1.437, 0.05951, 0.5896), (-1.356, -0.2119, 0.7001), (-0.8361, -0.6344, 0.7819), (-0.4134, -0.7752, 0.7596), (0.05909, -0.8119, 0.8394), (0.9019, -0.6488, 0.787), (1.242, -0.4569, 0.6772), (1.471, -0.1961, 0.6954), (0.5524, 0.9801, 0.398), (0.5225, 0.9088, 0.2536), (0.02368, 0.8988, 0.1823), (-1.225, 0.6149, 0.4714), (-1.151, 0.5652, 0.3242), (-1.257, 0.2791, 0.3163), (-1.173, -0.4669, 0.6625), (-1.102, -0.4544, 0.5106), (-0.7426, -0.619, 0.4803), (0.5109, -0.7973, 0.7514), (0.4827, -0.765, 0.5925), (0.8451, -0.6157, 0.4768), (1.624, 0.06516, 0.5564), (1.532, 0.04653, 0.4046), (1.43, 0.3053, 0.2736), (0.803, 0.5275, 0.1141), (0.3162, 0.5036, 0.06345), (-0.05978, 0.6943, 0.08909), (-0.5494, 0.599, 0.1046), (-0.6604, 0.3137, 0.1039), (-1.025, 0.1673, 0.2025), (-1.015, -0.1325, 0.2544), (-0.6468, -0.2904, 0.2132), (-0.5211, -0.5355, 0.3289), (1.104, 0.2792, 0.1526), (0.9163, 0.008829, 0.1497), (0.471, 0.0002403, 0.08304), (-0.04626, -0.6282, 0.3526), (0.3069, -0.4755, 0.2504), (0.7526, -0.4749, 0.3155), (1.854, -1.688, 0.664), (1.948, -2.457, 0.5445), (1.367, -3.215, 0.3537), (1.271, -0.9405, 0.6269), (-0.3283, -0.9894, 0.7736), (-0.3439, -3.249, 0.5397), (-0.5397, -2.497, 0.8716), (-0.5084, -1.716, 0.9426), (0.4902, -0.9872, 0.7577), (0.5174, -3.251, 0.5433), (0.7132, -2.5, 0.878), (0.6815, -1.715, 0.9397), (-1.681, -1.688, 0.6668), (-1.775, -2.455, 0.5379), (-1.193, -3.214, 0.35), (-1.116, -0.9435, 0.6357), (1.856, -1.738, 0.7918), (1.95, -2.509, 0.6705), (1.367, -3.268, 0.4795), (1.281, -0.9996, 0.7528), (-0.3305, -1.056, 0.926), (-0.3439, -3.305, 0.6651), (-0.5398, -2.55, 0.9951), (-0.5085, -1.768, 1.08), (0.4955, -1.056, 0.909), (0.5174, -3.306, 0.6692), (0.7133, -2.553, 1.002), (0.6818, -1.767, 1.076), (-1.683, -1.739, 0.7958), (-1.776, -2.507, 0.6637), (-1.193, -3.267, 0.4752), (-1.123, -0.9991, 0.7606), (-0.7757, -0.6236, 0.6322), (2.558, -2.439, 0.3558), (-1.494, -0.927, 0.5556), (0.3729, -0.6944, 0.707), (-2.385, -2.439, 0.3554), (-0.739, -3.609, 0.3219), (-1.605, -3.208, 0.2701), (0.3589, -3.638, 0.3887), (-0.2188, -0.6925, 0.7272), (1.642, -0.9265, 0.5709), (1.779, -3.209, 0.2703), (2.433, -1.675, 0.4988), (-0.1853, -3.638, 0.3885), (-2.26, -1.675, 0.4985), (0.9172, -0.6251, 0.6277), (0.9125, -3.609, 0.3222), (2.992, 1.131, 0.2424), (4.236, 1.151, 0.00589), (5.442, 0.7622, -0.2399), (1.811, 0.8258, 0.3325), (1.862, -0.1388, 0.6404), (5.524, -0.2336, 0.08964), (4.351, -0.29, 0.5421), (3.077, -0.2424, 0.7225), (1.889, 0.357, 0.5392), (5.534, 0.2792, 0.01648), (4.366, 0.4561, 0.4368), (3.085, 0.4655, 0.6136), (2.965, -0.973, 0.56), (4.202, -1.065, 0.3304), (5.419, -0.7611, -0.01608), (1.738, -0.6219, 0.5866), (3.102, 1.146, 0.3606), (4.348, 1.166, 0.1219), (5.556, 0.7762, -0.1242), (1.949, 0.8493, 0.4509), (2.007, -0.1238, 0.7824), (5.641, -0.2198, 0.2047), (4.463, -0.2763, 0.6557), (3.191, -0.2271, 0.85), (2.041, 0.3782, 0.6824), (5.651, 0.2932, 0.132), (4.478, 0.4699, 0.5505), (3.199, 0.481, 0.74), (3.075, -0.9596, 0.6795), (4.313, -1.051, 0.4465), (5.533, -0.7472, 0.09918), (1.858, -0.612, 0.7022), (1.219, -0.412, 0.5988), (4.172, 1.492, -0.2309), (1.683, -0.8523, 0.5466), (1.444, 0.2983, 0.5294), (4.133, -1.449, 0.2076), (6.069, -0.5046, -0.1413), (5.391, -1.016, -0.05715), (6.139, 0.1559, -0.1775), (1.384, -0.07383, 0.6244), (1.786, 1.052, 0.2428), (5.418, 0.9975, -0.3574), (2.943, 1.456, 0.03045), (6.135, -0.1679, -0.1294), (2.904, -1.338, 0.4482), (1.361, 0.6522, 0.3828), (6.082, 0.478, -0.2878), (-1.933, 1.753, 0.1497), (-2.091, 2.461, -0.1895), (-1.573, 3.161, -0.5979), (-1.322, 1.067, 0.3064), (0.3112, 1.205, 0.4276), (0.1302, 3.292, -0.4366), (0.3865, 2.657, 0.1023), (0.4215, 1.923, 0.3988), (-0.5316, 1.178, 0.4116), (-0.7301, 3.268, -0.4296), (-0.8649, 2.622, 0.1136), (-0.7675, 1.885, 0.4015), (1.599, 1.864, 0.1358), (1.627, 2.572, -0.2124), (0.9832, 3.238, -0.6129), (1.134, 1.149, 0.3), (-1.941, 1.833, 0.2583), (-2.099, 2.542, -0.08342), (-1.579, 3.243, -0.4924), (-1.344, 1.162, 0.4123), (0.3048, 1.311, 0.5606), (0.1241, 3.376, -0.3321), (0.3808, 2.738, 0.2059), (0.4158, 2.007, 0.5164), (-0.5474, 1.29, 0.5419), (-0.7363, 3.352, -0.3246), (-0.8709, 2.703, 0.2172), (-0.7736, 1.968, 0.5179), (1.595, 1.945, 0.2455), (1.623, 2.653, -0.1064), (0.9774, 3.319, -0.5078), (1.135, 1.236, 0.4079), (0.8549, 0.8574, 0.3706), (-2.697, 2.378, -0.3632), (1.533, 1.131, 0.2187), (-0.4105, 0.927, 0.4264), (2.24, 2.531, -0.3864), (0.4963, 3.597, -0.7535), (1.396, 3.226, -0.6902), (-0.6033, 3.607, -0.6927), (0.2318, 0.936, 0.4545), (-1.695, 1.024, 0.2626), (-1.983, 3.121, -0.6744), (-2.509, 1.683, -0.002956), (-0.05982, 3.624, -0.6954), (2.181, 1.828, -0.0254), (-0.9798, 0.804, 0.3772), (-1.153, 3.546, -0.7456), (-2.863, -1.058, 0.5701), (-4.106, -1.16, 0.3508), (-5.329, -0.8671, 0.003251), (-1.637, -0.6878, 0.5884), (-1.781, 0.2838, 0.5838), (-5.462, 0.1713, 0.0292), (-4.295, 0.3579, 0.4454), (-3.02, 0.3793, 0.6299), (-1.746, -0.2064, 0.6453), (-5.446, -0.3407, 0.109), (-4.272, -0.3867, 0.5626), (-2.992, -0.3289, 0.7329), (-2.944, 1.045, 0.2584), (-4.183, 1.054, 0.01414), (-5.383, 0.655, -0.2274), (-1.722, 0.7465, 0.3704), (-2.972, -1.046, 0.6886), (-4.218, -1.148, 0.4673), (-5.443, -0.8542, 0.1191), (-1.76, -0.6805, 0.7046), (-1.921, 0.3012, 0.7237), (-5.579, 0.1842, 0.1444), (-4.408, 0.3707, 0.5592), (-3.134, 0.3938, 0.7575), (-1.886, -0.1938, 0.7837), (-5.564, -0.3277, 0.2246), (-4.385, -0.374, 0.6765), (-3.105, -0.3147, 0.8593), (-3.054, 1.06, 0.3779), (-4.295, 1.068, 0.1302), (-5.497, 0.668, -0.112), (-1.843, 0.7633, 0.4869), (-1.213, 0.567, 0.4319), (-4.024, -1.545, 0.2223), (-1.697, 0.9689, 0.2547), (-1.239, -0.1293, 0.6299), (-4.133, 1.396, -0.217), (-6.019, 0.3657, -0.2712), (-5.367, 0.8908, -0.3417), (-6.057, -0.2805, -0.1124), (-1.276, 0.2281, 0.5902), (-1.599, -0.9171, 0.5668), (-5.292, -1.122, -0.04106), (-2.796, -1.422, 0.461), (-6.068, 0.0432, -0.1609), (-2.901, 1.37, 0.04338), (-1.125, -0.4655, 0.6026), (-5.982, -0.6167, -0.1244), (0.4345, 0.3515, 1.112), (0.8003, 0.4979, 1.009), (-0.06529, 0.4463, 1.099), (-0.2043, 0.6891, 0.9803), (-0.3913, 0.1462, 1.171), (-0.08888, -0.101, 1.215), (0.4067, -0.006044, 1.188), (0.04547, -1.038, -5.642), (0.8308, -0.5685, -5.712), (0.04363, -0.1001, -5.782), (-0.7417, -0.5694, -5.712), (0.773, -0.2069, 0.9988), (-0.2306, -0.3887, 1.051), (-0.8524, 0.1031, 0.9643), (-0.6557, 0.7118, 0.7862), (-0.00215, 0.885, 0.7539), (0.8695, 0.7212, 0.7802), (1.24, 0.3537, 0.8412), (0.04374, -0.002992, 0.06667), (1.082, -0.422, 0.3882), (-0.353, -0.6967, 0.4607), (-1.24, 0.02704, 0.3158), (-0.3902, 0.8108, 0.1435), (1.178, 0.5075, 0.189), (0.4989, -0.7568, 0.8644), (-1.141, -0.4368, 0.7867), (-1.179, 0.6081, 0.609), (0.5309, 0.9575, 0.5468), (1.569, 0.07962, 0.689), (-0.1872, -0.4168, 0.2075), (0.6482, -0.2562, 0.1773), (0.4206, -0.6685, 0.4128), (1.302, 0.02367, 0.2591), (0.6697, 0.2718, 0.07023), (-0.7039, 0.005292, 0.1363), (-0.9407, -0.4031, 0.3492), (-0.1955, 0.4391, 0.04523), (-0.9714, 0.4633, 0.1925), (0.4394, 0.7419, 0.1398), (1.474, -0.2222, 0.5496), (1.598, 0.3491, 0.4187), (0.04428, -0.8361, 0.7042), (0.9165, -0.6651, 0.6405), (-1.365, -0.2229, 0.5514), (-0.8282, -0.6612, 0.639), (-0.9106, 0.8344, 0.3453), (-1.382, 0.3289, 0.4607), (1.02, 0.8336, 0.3409), (0.03782, 1.023, 0.3127), (1.171, -0.407, 0.8191), (-0.3866, -0.7035, 0.8929), (-1.351, 0.07696, 0.7438), (-0.4549, 0.9858, 0.5837), (1.36, 0.637, 0.6364), (0.3736, -0.5018, 1.012), (1.184, 0.04147, 0.8914), (-0.8234, -0.2716, 0.9902), (-0.9247, 0.4432, 0.8337), (0.05395, 0.1589, 1.183), (0.7748, 0.1859, 1.103), (-0.4898, 0.426, 1.069), (0.3365, 0.6803, 0.9931)], [], [(94, 93, 90), (8, 6, 7), (2, 1, 0), (91, 94, 90), (95, 100, 102), (76, 74, 75), (5, 4, 3), (10, 18, 21), (16, 11, 15), (20, 10, 11), (8, 7, 6), (9, 11, 16, 12), (18, 17, 21), (14, 17, 12, 15), (33, 23, 24), (12, 17, 20), (16, 15, 12), (22, 24, 29, 25), (31, 30, 34), (10, 13, 15, 11), (23, 31, 34), (20, 19, 9, 12), (29, 24, 28), (20, 18, 10), (15, 13, 21, 14), (14, 21, 17), (13, 10, 21), (18, 20, 17), (11, 9, 19, 20), (27, 30, 25, 28), (46, 36, 37), (25, 30, 33), (29, 28, 25), (35, 37, 42, 38), (44, 43, 47), (23, 26, 28, 24), (36, 44, 47), (33, 32, 22, 25), (42, 37, 41), (33, 31, 23), (28, 26, 34, 27), (27, 34, 30), (26, 23, 34), (31, 33, 30), (24, 22, 32, 33), (40, 43, 38, 41), (59, 49, 50), (38, 43, 46), (42, 41, 38), (48, 50, 55, 51), (57, 56, 60), (36, 39, 41, 37), (49, 57, 60), (46, 45, 35, 38), (55, 50, 54), (46, 44, 36), (41, 39, 47, 40), (40, 47, 43), (39, 36, 47), (44, 46, 43), (37, 35, 45, 46), (53, 56, 51, 54), (72, 62, 63), (51, 56, 59), (55, 54, 51), (61, 63, 68, 64), (70, 69, 73), (49, 52, 54, 50), (62, 70, 73), (59, 58, 48, 51), (68, 63, 67), (59, 57, 49), (54, 52, 60, 53), (53, 60, 56), (52, 49, 60), (57, 59, 56), (50, 48, 58, 59), (66, 69, 64, 67), (64, 69, 72), (68, 67, 64), (62, 65, 67, 63), (96, 95, 102), (72, 71, 61, 64), (72, 70, 62), (67, 65, 73, 66), (66, 73, 69), (65, 62, 73), (70, 72, 69), (63, 61, 71, 72), (78, 86, 89), (84, 79, 83), (88, 78, 79), (76, 75, 74), (77, 79, 84, 80), (86, 85, 89), (103, 97, 96, 102), (82, 85, 80, 83), (98, 96, 97, 99), (95, 98, 100), (80, 85, 88), (84, 83, 80), (78, 81, 83, 79), (389, 388, 133, 130), (102, 100, 101, 103), (88, 87, 77, 80), (88, 86, 78), (83, 81, 89, 82), (82, 89, 85), (100, 98, 99, 101), (81, 78, 89), (86, 88, 85), (79, 77, 87, 88), (92, 91, 385, 384), (432, 120, 426, 134), (403, 122, 126), (93, 383, 386, 90), (99, 97, 383, 384), (229, 212, 215, 218), (91, 90, 386, 385), (93, 92, 384, 383), (92, 94, 91), (93, 94, 92), (406, 104, 394, 180), (109, 408, 167, 415), (429, 126, 392), (418, 152, 425, 151), (392, 391, 127, 125), (417, 110, 407, 164), (393, 429, 392), (186, 185, 217, 226), (197, 196, 191, 190), (186, 193, 194, 185), (96, 98, 95), (408, 105, 406, 179), (122, 428, 391), (385, 101, 99, 384), (421, 112, 413, 158), (423, 113, 414, 155), (394, 104, 405, 106), (191, 196, 199, 188), (163, 417, 164, 418), (395, 105, 408, 109), (178, 408, 179, 409), (406, 105, 395, 183), (394, 106, 410, 107), (160, 419, 161, 420), (185, 184, 227, 217), (394, 107, 412, 108), (157, 421, 158, 422), (175, 410, 176, 411), (108, 409, 180, 394), (172, 412, 173, 413), (395, 109, 415, 114), (166, 415, 167, 416), (396, 110, 417, 115), (223, 193, 186, 231), (108, 412, 170, 409), (397, 111, 419, 116), (396, 162, 411, 177), (407, 110, 396, 181), (154, 423, 155, 424), (398, 112, 421, 117), (397, 159, 413, 174), (411, 111, 397, 175), (114, 415, 152, 418), (399, 113, 423, 118), (413, 112, 398, 172), (414, 113, 399, 169), (114, 418, 165, 395), (431, 137, 425, 138), (115, 420, 162, 396), (116, 422, 159, 397), (117, 424, 156, 398), (118, 416, 168, 399), (199, 196, 229, 218), (119, 430, 135, 400), (163, 418, 151, 400), (120, 432, 132, 401), (166, 416, 139, 404), (422, 146, 427, 145), (121, 433, 129, 402), (160, 420, 148, 401), (424, 143, 428, 142), (391, 392, 126, 122), (390, 389, 130, 128), (157, 422, 145, 402), (416, 140, 429, 139), (123, 431, 138, 404), (391, 390, 128, 127), (154, 424, 142, 403), (430, 119, 425, 137), (428, 390, 391), (436, 130, 380), (124, 136, 387, 393), (435, 377, 437, 376), (433, 389, 390), (131, 427, 132, 432), (434, 381, 382), (403, 126, 429, 141), (124, 435, 136), (130, 436, 128), (435, 124, 377), (381, 380, 130, 133), (215, 216, 218), (432, 388, 389), (402, 129, 428, 144), (127, 437, 125), (433, 131, 432, 389), (428, 129, 433, 390), (387, 431, 393), (432, 134, 430, 388), (430, 137, 431, 387), (404, 138, 425, 153), (400, 135, 426, 150), (425, 119, 400, 151), (135, 430, 134, 426), (141, 429, 140, 423), (154, 403, 141, 423), (420, 149, 426, 148), (431, 123, 429, 393), (144, 428, 143, 421), (157, 402, 144, 421), (428, 122, 403, 142), (147, 427, 146, 419), (160, 401, 147, 419), (427, 121, 402, 145), (150, 426, 149, 417), (163, 400, 150, 417), (426, 120, 401, 148), (153, 425, 152, 415), (178, 409, 169, 399), (166, 404, 153, 415), (118, 423, 140, 416), (156, 424, 155, 414), (398, 156, 414, 171), (117, 421, 143, 424), (159, 422, 158, 413), (116, 419, 146, 422), (162, 420, 161, 411), (115, 417, 149, 420), (188, 199, 216, 224), (165, 418, 164, 407), (407, 183, 395, 165), (168, 416, 167, 408), (178, 399, 168, 408), (171, 414, 170, 412), (172, 398, 171, 412), (174, 413, 173, 410), (175, 397, 174, 410), (107, 410, 173, 412), (177, 411, 176, 405), (181, 396, 177, 405), (429, 123, 404, 139), (180, 409, 179, 406), (222, 220, 197, 198), (183, 407, 182, 406), (181, 405, 182, 407), (222, 221, 214), (213, 214, 205, 206), (239, 244, 247, 236), (212, 213, 206, 207), (194, 193, 189, 190), (247, 244, 277, 266), (204, 215, 212, 207), (185, 194, 195, 184), (223, 209, 205, 228), (195, 194, 190, 191), (200, 211, 210, 201), (198, 197, 190, 189), (196, 197, 220, 229), (195, 192, 187, 184), (224, 219, 192, 188), (221, 198, 189, 228), (188, 192, 195, 191), (187, 192, 219, 230), (227, 184, 187, 225), (217, 201, 202, 226), (202, 231, 226), (205, 209, 210, 206), (263, 264, 266), (225, 203, 200, 227), (234, 241, 242, 233), (225, 230, 203), (223, 228, 189, 193), (236, 247, 264, 272), (228, 205, 214, 221), (245, 244, 239, 238), (203, 230, 219, 208), (202, 201, 210, 209), (234, 233, 265, 274), (204, 208, 219, 224), (207, 211, 208, 204), (187, 230, 225), (206, 210, 211, 207), (220, 213, 212, 229), (227, 200, 201, 217), (214, 213, 220, 222), (271, 241, 234, 279), (277, 260, 263, 266), (270, 268, 245, 246), (231, 202, 209, 223), (224, 216, 215, 204), (208, 211, 200, 203), (233, 232, 275, 265), (221, 222, 198), (226, 231, 186), (216, 199, 218), (270, 269, 262), (261, 262, 253, 254), (287, 292, 295, 284), (260, 261, 254, 255), (242, 241, 237, 238), (295, 292, 325, 314), (252, 263, 260, 255), (233, 242, 243, 232), (271, 257, 253, 276), (243, 242, 238, 239), (248, 259, 258, 249), (246, 245, 238, 237), (244, 245, 268, 277), (243, 240, 235, 232), (272, 267, 240, 236), (269, 246, 237, 276), (236, 240, 243, 239), (235, 240, 267, 278), (275, 232, 235, 273), (265, 249, 250, 274), (250, 279, 274), (253, 257, 258, 254), (311, 312, 314), (273, 251, 248, 275), (282, 289, 290, 281), (273, 278, 251), (271, 276, 237, 241), (284, 295, 312, 320), (276, 253, 262, 269), (293, 292, 287, 286), (251, 278, 267, 256), (250, 249, 258, 257), (282, 281, 313, 322), (252, 256, 267, 272), (255, 259, 256, 252), (235, 278, 273), (254, 258, 259, 255), (268, 261, 260, 277), (275, 248, 249, 265), (262, 261, 268, 270), (319, 289, 282, 327), (325, 308, 311, 314), (318, 316, 293, 294), (279, 250, 257, 271), (272, 264, 263, 252), (256, 259, 248, 251), (281, 280, 323, 313), (269, 270, 246), (274, 279, 234), (264, 247, 266), (318, 317, 310), (309, 310, 301, 302), (335, 340, 343, 332), (308, 309, 302, 303), (290, 289, 285, 286), (343, 340, 373, 362), (300, 311, 308, 303), (281, 290, 291, 280), (319, 305, 301, 324), (291, 290, 286, 287), (296, 307, 306, 297), (294, 293, 286, 285), (292, 293, 316, 325), (291, 288, 283, 280), (320, 315, 288, 284), (317, 294, 285, 324), (284, 288, 291, 287), (283, 288, 315, 326), (323, 280, 283, 321), (313, 297, 298, 322), (298, 327, 322), (301, 305, 306, 302), (359, 360, 362), (321, 299, 296, 323), (330, 337, 338, 329), (321, 326, 299), (319, 324, 285, 289), (332, 343, 360, 368), (324, 301, 310, 317), (341, 340, 335, 334), (299, 326, 315, 304), (298, 297, 306, 305), (330, 329, 361, 370), (300, 304, 315, 320), (303, 307, 304, 300), (283, 326, 321), (302, 306, 307, 303), (316, 309, 308, 325), (323, 296, 297, 313), (310, 309, 316, 318), (367, 337, 330, 375), (373, 356, 359, 362), (366, 364, 341, 342), (327, 298, 305, 319), (320, 312, 311, 300), (304, 307, 296, 299), (329, 328, 371, 361), (317, 318, 294), (322, 327, 282), (312, 295, 314), (378, 434, 376, 437), (366, 365, 358), (357, 358, 349, 350), (125, 377, 124), (382, 435, 376, 434), (356, 357, 350, 351), (338, 337, 333, 334), (128, 379, 127), (348, 359, 356, 351), (329, 338, 339, 328), (367, 353, 349, 372), (339, 338, 334, 335), (344, 355, 354, 345), (342, 341, 334, 333), (340, 341, 364, 373), (339, 336, 331, 328), (368, 363, 336, 332), (365, 342, 333, 372), (332, 336, 339, 335), (331, 336, 363, 374), (103, 386, 383, 97), (371, 328, 331, 369), (361, 345, 346, 370), (346, 375, 370), (349, 353, 354, 350), (128, 436, 379), (369, 347, 344, 371), (381, 434, 380), (369, 374, 347), (367, 372, 333, 337), (372, 349, 358, 365), (437, 127, 379), (347, 374, 363, 352), (346, 345, 354, 353), (136, 435, 382), (348, 352, 363, 368), (351, 355, 352, 348), (331, 374, 369), (350, 354, 355, 351), (364, 357, 356, 373), (371, 344, 345, 361), (358, 357, 364, 366), (375, 346, 353, 367), (368, 360, 359, 348), (352, 355, 344, 347), (405, 104, 406, 182), (365, 366, 342), (370, 375, 330), (360, 343, 362), (380, 434, 378, 436), (136, 382, 381, 133), (125, 437, 377), (379, 436, 378, 437), (103, 101, 385, 386), (106, 405, 176, 410), (419, 111, 411, 161), (388, 387, 136, 133), (388, 430, 387), (393, 392, 125, 124), (433, 121, 427, 131), (401, 132, 427, 147), (5, 3, 4), (409, 170, 414, 169), (2, 0, 1)])
me_plane_013.polygons.foreach_set('material_index', [3, 0, 0, 3, 3, 0, 0, 0, 0, 0, 0, 0, 0, 0, 0, 0, 0, 0, 0, 0, 0, 0, 0, 0, 0, 0, 0, 0, 0, 0, 0, 0, 0, 0, 0, 0, 0, 0, 0, 0, 0, 0, 0, 0, 0, 0, 0, 0, 0, 0, 0, 0, 0, 0, 0, 0, 0, 0, 0, 0, 0, 0, 0, 0, 0, 0, 0, 0, 0, 0, 0, 0, 0, 0, 0, 0, 0, 0, 0, 0, 0, 3, 0, 0, 0, 0, 0, 0, 0, 0, 0, 0, 0, 0, 0, 3, 0, 3, 3, 0, 0, 0, 2, 3, 0, 0, 0, 0, 3, 0, 0, 0, 3, 2, 2, 3, 3, 4, 3, 3, 3, 3, 2, 2, 2, 2, 2, 2, 2, 4, 4, 4, 3, 2, 2, 3, 2, 2, 2, 4, 2, 2, 2, 2, 2, 2, 4, 2, 2, 2, 2, 2, 2, 2, 2, 4, 2, 2, 2, 2, 2, 2, 2, 2, 2, 2, 2, 2, 2, 2, 2, 2, 2, 2, 4, 2, 2, 2, 2, 2, 2, 2, 2, 2, 2, 2, 2, 2, 2, 2, 2, 2, 2, 2, 2, 2, 2, 2, 2, 2, 2, 2, 2, 4, 2, 2, 2, 2, 2, 2, 2, 2, 2, 2, 2, 2, 2, 2, 2, 2, 2, 2, 2, 2, 2, 2, 2, 2, 2, 2, 2, 2, 2, 2, 2, 2, 2, 2, 2, 2, 4, 2, 2, 2, 2, 2, 2, 2, 2, 2, 2, 2, 2, 2, 4, 2, 2, 4, 4, 4, 4, 4, 4, 4, 4, 4, 4, 4, 4, 4, 4, 4, 4, 4, 4, 4, 4, 4, 4, 4, 4, 4, 4, 4, 4, 4, 4, 4, 4, 4, 4, 4, 4, 4, 4, 4, 4, 4, 4, 4, 4, 4, 4, 4, 4, 4, 4, 4, 4, 4, 4, 4, 4, 4, 4, 4, 4, 4, 4, 4, 4, 4, 4, 4, 4, 4, 4, 4, 4, 4, 4, 4, 4, 4, 4, 4, 4, 4, 4, 4, 4, 4, 4, 4, 4, 4, 4, 4, 4, 4, 4, 4, 4, 4, 4, 4, 4, 4, 4, 4, 4, 4, 4, 4, 4, 4, 4, 4, 4, 4, 4, 4, 4, 4, 4, 4, 4, 4, 4, 4, 4, 4, 4, 4, 4, 4, 4, 4, 4, 4, 4, 4, 4, 4, 4, 4, 4, 4, 4, 4, 4, 4, 4, 4, 4, 4, 4, 2, 4, 4, 2, 2, 4, 4, 2, 4, 4, 4, 4, 4, 4, 4, 4, 4, 4, 4, 4, 3, 4, 4, 4, 4, 2, 4, 2, 4, 4, 4, 2, 4, 4, 2, 4, 4, 4, 4, 4, 4, 4, 4, 4, 4, 2, 4, 4, 4, 2, 2, 2, 2, 3, 2, 2, 2, 2, 2, 2, 2, 0, 2, 0])
me_plane_013.materials.append(mat_leaf)
me_plane_013.materials.append(mat_petals)
me_plane_013.materials.append(mat_middle)
me_plane_013.materials.append(mat_stem)
me_plane_013.materials.append(mat_petals4)
me_plane_013.use_remesh_preserve_volume = False
me_plane_013.use_remesh_preserve_attributes = False
me_plane_013.use_mirror_vertex_groups = False
me_plane_013.update()

# ---- objects
ob_1_flower_001 = bpy.data.objects.new('1_flower.001', me_plane_001)
ob_1_flower_000 = bpy.data.objects.new('1_flower.000', me_plane_000)
ob_1_flower_003 = bpy.data.objects.new('1_flower.003', me_plane_013)
ob_lamp = bpy.data.objects.new('Lamp', light_lamp)
ob_camera = bpy.data.objects.new('Camera', cam_camera)

# ---- transforms, parenting, visibility, modifiers, constraints
ob_1_flower_001.location = (-0.002548, -0.597, 0.217)
ob_1_flower_001.rotation_euler = (0.136, -0.0, 0.7016)
ob_1_flower_001.scale = (0.04303, 0.07166, 0.06568)
ob_1_flower_001.lineart.crease_threshold = 0.0
ob_1_flower_000.location = (-0.002548, -0.1442, 0.217)
ob_1_flower_000.rotation_euler = (0.136, -0.0, -0.5668)
ob_1_flower_000.scale = (0.04303, 0.07166, 0.06568)
ob_1_flower_000.lineart.crease_threshold = 0.0
ob_1_flower_003.location = (-0.0007753, 0.3821, 0.215)
ob_1_flower_003.rotation_euler = (0.136, -0.0, -1.423)
ob_1_flower_003.scale = (0.04303, 0.07166, 0.06568)
ob_1_flower_003.lineart.crease_threshold = 0.0
ob_lamp.location = (4.659, -5.964, 7.264)
ob_lamp.rotation_euler = (0.8744, 0.0475, 0.4684)
ob_lamp.lock_rotations_4d = False
ob_lamp.empty_display_type = 'ARROWS'
ob_lamp.color = (0.0, 0.0, 0.0, 0.0)
ob_lamp.hide_select = True
ob_lamp.lineart.crease_threshold = 0.0
ob_camera.location = (1.643, -0.3088, 0.9258)
ob_camera.rotation_euler = (1.088, 0.01062, 1.48)
ob_camera.scale = (0.3278, 0.3278, 0.3278)
ob_camera.lock_rotations_4d = False
ob_camera.empty_display_type = 'ARROWS'
ob_camera.color = (0.0, 0.0, 0.0, 0.0)
ob_camera.hide_select = True
ob_camera.display_type = 'WIRE'
ob_camera.lineart.crease_threshold = 0.0

# ---- collection membership
col_collection_1.objects.link(ob_1_flower_001)
col_collection_1.objects.link(ob_1_flower_000)
col_collection_1.objects.link(ob_1_flower_003)
col_collection_1.objects.link(ob_lamp)
col_collection_1.objects.link(ob_camera)

# ---- scene / render settings (as saved in the file)
scene.camera = ob_camera
scene.frame_start = 1; scene.frame_end = 250; scene.frame_set(1)
scene.render.engine = 'BLENDER_EEVEE_NEXT'
scene.render.resolution_percentage = 50
scene.render.dither_intensity = 0.0
scene.cycles.use_denoising = False
scene.cycles.samples = 10
scene.cycles.sampling_pattern = 'TABULATED_SOBOL'
scene.cycles.light_sampling_threshold = 0.0
scene.cycles.use_adaptive_sampling = False
scene.cycles.use_light_tree = False
scene.cycles.blur_glossy = 0.0
scene.cycles.pixel_filter_type = 'GAUSSIAN'
scene.cycles.sample_clamp_indirect = 0.0
scene.view_settings.view_transform = 'Standard'
bpy.context.view_layer.update()
